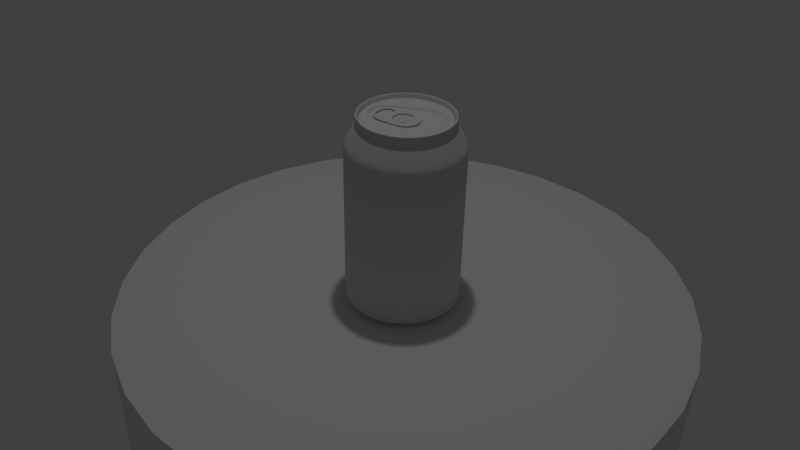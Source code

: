 # Source: CokeCan.blend  (saved by Blender 2.79.0; exported with 4.5.12 LTS)
import bpy
from mathutils import Matrix  # noqa: F401  (used for matrix-valued properties, if any)

bpy.ops.wm.read_factory_settings(use_empty=True)
scene = bpy.context.scene
scene.name = 'Scene'

# ---- collections
col_collection_1 = bpy.data.collections.new('Collection 1'); scene.collection.children.link(col_collection_1)

# ---- materials (node trees are filled in below, after node groups)
mat_clay = bpy.data.materials.new('Clay')
mat_clay.alpha_threshold = 0.0
mat_clay.use_transparent_shadow = False
mat_clay.diffuse_color = (0.6452, 0.6452, 0.6452, 1.0)
mat_clay.roughness = 0.5
mat_clay.specular_intensity = 0.1

# ---- material node trees

# ---- world
world_world = bpy.data.worlds.new('World'); scene.world = world_world
world_world.color = (0.05088, 0.05088, 0.05088)
world_world.use_sun_shadow = False
world_world.sun_shadow_jitter_overblur = 0.0
world_world.cycles.sampling_method = 'NONE'
world_world.cycles.sample_map_resolution = 256

# ---- cameras
cam_c_mera = bpy.data.cameras.new('Câmera')
cam_c_mera.clip_end = 100.0
cam_c_mera.lens = 35.0
cam_c_mera.sensor_width = 32.0
cam_c_mera.sensor_height = 18.0
cam_c_mera.display_size = 2.0
cam_c_mera.dof.focus_distance = 0.0
cam_c_mera.dof.aperture_fstop = 128.0
cam_c_mera.dof.aperture_blades = 6

# ---- lights
light_lamp = bpy.data.lights.new('Lamp', 'POINT')
light_lamp.transmission_factor = 0.0
light_lamp.cutoff_distance = 30.0
light_lamp.energy = 100.0
light_lamp.shadow_buffer_clip_start = 1.001
light_lamp.shadow_soft_size = 0.1
light_lamp.shadow_maximum_resolution = 0.006
light_lamp.use_absolute_resolution = True
light_lamp.cycles.use_multiple_importance_sampling = False

# ---- meshes
me_cylinder = bpy.data.meshes.new('Cylinder')
me_cylinder.from_pydata([(0.0, 1.0, -1.0), (0.0, 1.0, 1.0), (0.1951, 0.9808, -1.0), (0.1951, 0.9808, 1.0), (0.3827, 0.9239, -1.0), (0.3827, 0.9239, 1.0), (0.5556, 0.8315, -1.0), (0.5556, 0.8315, 1.0), (0.7071, 0.7071, -1.0), (0.7071, 0.7071, 1.0), (0.8315, 0.5556, -1.0), (0.8315, 0.5556, 1.0), (0.9239, 0.3827, -1.0), (0.9239, 0.3827, 1.0), (0.9808, 0.1951, -1.0), (0.9808, 0.1951, 1.0), (1.0, 7.55e-08, -1.0), (1.0, 7.55e-08, 1.0), (0.9808, -0.1951, -1.0), (0.9808, -0.1951, 1.0), (0.9239, -0.3827, -1.0), (0.9239, -0.3827, 1.0), (0.8315, -0.5556, -1.0), (0.8315, -0.5556, 1.0), (0.7071, -0.7071, -1.0), (0.7071, -0.7071, 1.0), (0.5556, -0.8315, -1.0), (0.5556, -0.8315, 1.0), (0.3827, -0.9239, -1.0), (0.3827, -0.9239, 1.0), (0.1951, -0.9808, -1.0), (0.1951, -0.9808, 1.0), (-3.258e-07, -1.0, -1.0), (-3.258e-07, -1.0, 1.0), (-0.1951, -0.9808, -1.0), (-0.1951, -0.9808, 1.0), (-0.3827, -0.9239, -1.0), (-0.3827, -0.9239, 1.0), (-0.5556, -0.8315, -1.0), (-0.5556, -0.8315, 1.0), (-0.7071, -0.7071, -1.0), (-0.7071, -0.7071, 1.0), (-0.8315, -0.5556, -1.0), (-0.8315, -0.5556, 1.0), (-0.9239, -0.3827, -1.0), (-0.9239, -0.3827, 1.0), (-0.9808, -0.1951, -1.0), (-0.9808, -0.1951, 1.0), (-1.0, 9.656e-07, -1.0), (-1.0, 9.656e-07, 1.0), (-0.9808, 0.1951, -1.0), (-0.9808, 0.1951, 1.0), (-0.9239, 0.3827, -1.0), (-0.9239, 0.3827, 1.0), (-0.8315, 0.5556, -1.0), (-0.8315, 0.5556, 1.0), (-0.7071, 0.7071, -1.0), (-0.7071, 0.7071, 1.0), (-0.5556, 0.8315, -1.0), (-0.5556, 0.8315, 1.0), (-0.3827, 0.9239, -1.0), (-0.3827, 0.9239, 1.0), (-0.1951, 0.9808, -1.0), (-0.1951, 0.9808, 1.0)], [], [(0, 1, 3, 2), (2, 3, 5, 4), (4, 5, 7, 6), (6, 7, 9, 8), (8, 9, 11, 10), (10, 11, 13, 12), (12, 13, 15, 14), (14, 15, 17, 16), (16, 17, 19, 18), (18, 19, 21, 20), (20, 21, 23, 22), (22, 23, 25, 24), (24, 25, 27, 26), (26, 27, 29, 28), (28, 29, 31, 30), (30, 31, 33, 32), (32, 33, 35, 34), (34, 35, 37, 36), (36, 37, 39, 38), (38, 39, 41, 40), (40, 41, 43, 42), (42, 43, 45, 44), (44, 45, 47, 46), (46, 47, 49, 48), (48, 49, 51, 50), (50, 51, 53, 52), (52, 53, 55, 54), (54, 55, 57, 56), (56, 57, 59, 58), (58, 59, 61, 60), (3, 1, 63, 61, 59, 57, 55, 53, 51, 49, 47, 45, 43, 41, 39, 37, 35, 33, 31, 29, 27, 25, 23, 21, 19, 17, 15, 13, 11, 9, 7, 5), (62, 63, 1, 0), (60, 61, 63, 62), (0, 2, 4, 6, 8, 10, 12, 14, 16, 18, 20, 22, 24, 26, 28, 30, 32, 34, 36, 38, 40, 42, 44, 46, 48, 50, 52, 54, 56, 58, 60, 62)])
me_cylinder.use_remesh_preserve_volume = False
me_cylinder.use_remesh_preserve_attributes = False
me_cylinder.use_mirror_vertex_groups = False
me_cylinder.update()
me_circle_002 = bpy.data.meshes.new('Circle.002')
me_circle_002.from_pydata([(0.03929, 0.05562, 1.028), (0.0465, 0.06802, 1.027), (0.06298, 0.03466, 1.029), (0.07579, 0.04115, 1.027), (0.07029, -0.04848, 1.029), (0.08462, -0.04791, 1.028), (0.0675, -0.1028, 1.03), (0.08183, -0.1028, 1.029), (0.06142, -0.1313, 1.03), (0.07452, -0.1371, 1.029), (0.03789, -0.1497, 1.031), (0.04473, -0.1623, 1.029), (0.04827, -0.04952, 1.03), (0.05383, -0.08281, 1.03), (0.03167, -0.08004, 1.03), (0.02912, -0.06091, 1.03), (0.08389, 0.01389, 1.028), (0.07032, 0.01022, 1.029), (0.07024, -0.02173, 1.029), (0.08436, -0.02113, 1.028), (0.05733, -0.02645, 1.029), (0.05765, 0.006549, 1.028), (0.0466, 0.01998, 1.022), (0.03545, 0.04532, 1.022), (0.02098, 0.02042, 1.022), (0.0331, 0.009958, 1.022), (0.03118, -0.03129, 1.022), (0.04086, -0.01127, 1.022), (0.06672, -0.1031, 1.026), (0.06083, -0.1307, 1.026), (0.03806, -0.1485, 1.026), (0.05348, -0.08368, 1.026), (0.03204, -0.0811, 1.026), (0.04837, 0.06487, 1.023), (0.07431, 0.03953, 1.023), (0.08338, -0.04776, 1.023), (0.07862, -0.1017, 1.022), (0.07051, -0.1346, 1.022), (0.04107, -0.1559, 1.021), (0.08157, 0.0122, 1.022), (0.08391, -0.02188, 1.022), (0.06895, -0.1024, 1.021), (0.06252, -0.1325, 1.021), (0.03761, -0.152, 1.021), (0.0545, -0.08142, 1.021), (0.03103, -0.07831, 1.021), (0.05829, 0.005902, 1.02), (0.05733, -0.02653, 1.022), (0.02912, -0.06099, 1.022), (0.04827, -0.04959, 1.022), (0.04289, 0.06182, 1.028), (0.06939, 0.0379, 1.028), (0.07746, -0.0482, 1.029), (0.07467, -0.1028, 1.029), (0.06797, -0.1342, 1.03), (0.04131, -0.156, 1.03), (0.0771, 0.01205, 1.028), (0.0773, -0.02143, 1.029), (0.08395, 0.009565, 1.028), (0.07031, 0.006274, 1.029), (0.05831, 0.00155, 1.029), (0.08185, 0.007994, 1.022), (0.05817, 0.001897, 1.02), (0.07713, 0.00792, 1.028), (-0.02613, 0.05562, 1.028), (-0.03334, 0.06802, 1.027), (0.006581, 0.06499, 1.028), (0.006581, 0.07876, 1.027), (-0.04982, 0.03466, 1.029), (-0.06262, 0.04115, 1.027), (-0.05713, -0.04848, 1.029), (-0.07146, -0.04791, 1.028), (-0.05434, -0.1028, 1.03), (-0.06867, -0.1028, 1.029), (-0.04826, -0.1313, 1.03), (-0.06136, -0.1371, 1.029), (-0.02473, -0.1497, 1.031), (-0.03157, -0.1623, 1.029), (0.006581, -0.1576, 1.031), (0.006581, -0.1718, 1.029), (-0.0351, -0.04952, 1.03), (-0.04067, -0.08281, 1.03), (-0.01851, -0.08004, 1.03), (0.006581, -0.08022, 1.03), (-0.01596, -0.06091, 1.03), (0.006581, -0.06612, 1.03), (-0.07073, 0.01389, 1.028), (-0.05716, 0.01022, 1.029), (-0.05708, -0.02173, 1.029), (-0.0712, -0.02113, 1.028), (-0.04417, -0.02645, 1.029), (-0.04449, 0.006549, 1.028), (-0.03344, 0.01998, 1.022), (-0.02229, 0.04532, 1.022), (0.006581, 0.05398, 1.022), (-0.00782, 0.02042, 1.022), (0.006581, 0.05041, 1.022), (-0.01994, 0.009958, 1.022), (-0.01802, -0.03129, 1.022), (0.006581, -0.04079, 1.023), (-0.02769, -0.01127, 1.022), (-0.05355, -0.1031, 1.026), (-0.04767, -0.1307, 1.026), (-0.0249, -0.1485, 1.026), (0.006581, -0.1562, 1.026), (-0.04032, -0.08368, 1.026), (-0.01888, -0.0811, 1.026), (0.006581, -0.08128, 1.026), (-0.0352, 0.06487, 1.023), (0.006581, 0.07491, 1.023), (-0.06115, 0.03953, 1.023), (-0.07022, -0.04776, 1.023), (-0.06546, -0.1017, 1.022), (-0.05735, -0.1346, 1.022), (-0.02791, -0.1559, 1.021), (0.006581, -0.1673, 1.022), (-0.0684, 0.0122, 1.022), (-0.07075, -0.02188, 1.022), (-0.05579, -0.1024, 1.021), (-0.04936, -0.1325, 1.021), (-0.02444, -0.152, 1.021), (0.006581, -0.159, 1.022), (-0.04134, -0.08142, 1.021), (-0.01786, -0.07831, 1.021), (0.006581, -0.07849, 1.021), (-0.04513, 0.005902, 1.02), (-0.04417, -0.02653, 1.022), (0.006581, -0.0662, 1.022), (-0.01596, -0.06099, 1.022), (-0.0351, -0.04959, 1.022), (-0.02973, 0.06182, 1.028), (0.006581, 0.07187, 1.028), (-0.05622, 0.0379, 1.028), (-0.0643, -0.0482, 1.029), (-0.06151, -0.1028, 1.029), (-0.05481, -0.1342, 1.03), (-0.02815, -0.156, 1.03), (0.006581, -0.1647, 1.03), (-0.06394, 0.01205, 1.028), (-0.06414, -0.02143, 1.029), (-0.07078, 0.009565, 1.028), (-0.05715, 0.006274, 1.029), (-0.04515, 0.00155, 1.029), (-0.06869, 0.007994, 1.022), (-0.04501, 0.001897, 1.02), (-0.06397, 0.00792, 1.028), (0.03941, 0.0558, 1.027), (0.04591, 0.0667, 1.026), (0.06311, 0.03468, 1.027), (0.07463, 0.04039, 1.027), (0.07022, -0.0485, 1.028), (0.08335, -0.04787, 1.027), (0.06822, -0.1027, 1.029), (0.08049, -0.1026, 1.028), (0.06206, -0.1317, 1.029), (0.07329, -0.1364, 1.028), (0.03822, -0.1504, 1.029), (0.04407, -0.161, 1.029), (0.04899, -0.05015, 1.028), (0.05424, -0.08216, 1.029), (0.03172, -0.07911, 1.029), (0.02951, -0.06189, 1.028), (0.08254, 0.01364, 1.027), (0.07037, 0.01015, 1.027), (0.07017, -0.02174, 1.028), (0.08312, -0.02116, 1.027), (0.05834, -0.02667, 1.028), (0.05851, 0.006498, 1.027), (0.04688, 0.02007, 1.02), (0.0357, 0.04566, 1.02), (0.02098, 0.02041, 1.02), (0.0331, 0.009943, 1.02), (0.03118, -0.03131, 1.021), (0.04086, -0.01129, 1.021), (0.06823, -0.1029, 1.026), (0.06215, -0.1315, 1.026), (0.03878, -0.1498, 1.026), (0.0543, -0.08238, 1.026), (0.03214, -0.07956, 1.026), (0.04757, 0.06375, 1.024), (0.07309, 0.03882, 1.024), (0.08188, -0.0477, 1.023), (0.07722, -0.1015, 1.022), (0.06942, -0.1339, 1.022), (0.04051, -0.1548, 1.022), (0.08017, 0.012, 1.023), (0.08238, -0.0219, 1.022), (0.07033, -0.1021, 1.021), (0.06369, -0.1333, 1.022), (0.03814, -0.1532, 1.022), (0.0552, -0.08023, 1.021), (0.0311, -0.07694, 1.021), (0.05984, 0.006001, 1.02), (0.05885, -0.02684, 1.022), (0.0297, -0.06243, 1.022), (0.04945, -0.0506, 1.022), (0.04282, 0.06167, 1.026), (0.06926, 0.03781, 1.026), (0.07731, -0.04821, 1.027), (0.07452, -0.1028, 1.028), (0.06785, -0.1341, 1.028), (0.04124, -0.1558, 1.028), (0.07696, 0.01202, 1.027), (0.07715, -0.02144, 1.027), (0.08265, 0.009504, 1.027), (0.07027, 0.006208, 1.027), (0.05937, 0.001501, 1.028), (0.08037, 0.007934, 1.023), (0.05972, 0.001926, 1.02), (0.07698, 0.007903, 1.027), (-0.02625, 0.0558, 1.027), (-0.03275, 0.0667, 1.026), (0.006581, 0.06524, 1.027), (0.006581, 0.0773, 1.026), (-0.04995, 0.03468, 1.027), (-0.06147, 0.04039, 1.027), (-0.05706, -0.0485, 1.028), (-0.07019, -0.04787, 1.027), (-0.05506, -0.1027, 1.029), (-0.06733, -0.1026, 1.028), (-0.0489, -0.1317, 1.029), (-0.06012, -0.1364, 1.028), (-0.02506, -0.1504, 1.029), (-0.03091, -0.161, 1.029), (0.006581, -0.1584, 1.029), (0.006581, -0.1703, 1.029), (-0.03583, -0.05015, 1.028), (-0.04107, -0.08216, 1.029), (-0.01856, -0.07911, 1.029), (0.006581, -0.07927, 1.029), (-0.01634, -0.06189, 1.028), (0.006581, -0.06713, 1.029), (-0.06938, 0.01364, 1.027), (-0.05721, 0.01015, 1.027), (-0.05701, -0.02174, 1.028), (-0.06996, -0.02116, 1.027), (-0.04517, -0.02667, 1.028), (-0.04535, 0.006498, 1.027), (-0.03372, 0.02007, 1.02), (-0.02254, 0.04566, 1.02), (0.006581, 0.05446, 1.02), (-0.00782, 0.02041, 1.02), (0.006581, 0.05039, 1.02), (-0.01994, 0.009943, 1.02), (-0.01802, -0.03131, 1.021), (0.006581, -0.0408, 1.021), (-0.02769, -0.01129, 1.021), (-0.05507, -0.1029, 1.026), (-0.04899, -0.1315, 1.026), (-0.02561, -0.1498, 1.026), (0.006581, -0.1577, 1.027), (-0.04114, -0.08238, 1.026), (-0.01898, -0.07956, 1.026), (0.006581, -0.07974, 1.026), (-0.03441, 0.06375, 1.024), (0.006581, 0.0737, 1.024), (-0.05993, 0.03882, 1.024), (-0.06872, -0.0477, 1.023), (-0.06406, -0.1015, 1.022), (-0.05626, -0.1339, 1.022), (-0.02735, -0.1548, 1.022), (0.006581, -0.166, 1.023), (-0.067, 0.012, 1.023), (-0.06922, -0.0219, 1.022), (-0.05717, -0.1021, 1.021), (-0.05052, -0.1333, 1.022), (-0.02498, -0.1532, 1.022), (0.006581, -0.1603, 1.022), (-0.04204, -0.08023, 1.021), (-0.01793, -0.07694, 1.021), (0.006581, -0.07714, 1.021), (-0.04668, 0.006001, 1.02), (-0.04569, -0.02684, 1.022), (0.006581, -0.06775, 1.022), (-0.01654, -0.06243, 1.022), (-0.03629, -0.0506, 1.022), (-0.02966, 0.06167, 1.026), (0.006581, 0.07171, 1.026), (-0.0561, 0.03781, 1.026), (-0.06415, -0.04821, 1.027), (-0.06136, -0.1028, 1.028), (-0.05469, -0.1341, 1.028), (-0.02808, -0.1558, 1.028), (0.006581, -0.1646, 1.028), (-0.0638, 0.01202, 1.027), (-0.06399, -0.02144, 1.027), (-0.06949, 0.009504, 1.027), (-0.05711, 0.006208, 1.027), (-0.0462, 0.001501, 1.028), (-0.06721, 0.007934, 1.023), (-0.04656, 0.001926, 1.02), (-0.06382, 0.007903, 1.027), (0.006581, 0.01646, 1.025), (-0.002376, 0.01406, 1.025), (-0.008932, 0.007505, 1.025), (-0.01133, -0.001452, 1.025), (-0.008932, -0.01041, 1.025), (-0.002376, -0.01696, 1.025), (0.006581, -0.01936, 1.025), (0.01554, -0.01696, 1.025), (0.02209, -0.01041, 1.025), (0.02449, -0.001452, 1.025), (0.02209, 0.007505, 1.025), (0.01554, 0.01406, 1.025), (-0.003353, 0.01575, 1.025), (0.006581, 0.01842, 1.025), (-0.01063, 0.008483, 1.025), (-0.01329, -0.001452, 1.025), (-0.01063, -0.01139, 1.025), (-0.003353, -0.01866, 1.025), (0.006581, -0.02132, 1.025), (0.01652, -0.01866, 1.025), (0.02379, -0.01139, 1.025), (0.02645, -0.001452, 1.025), (0.02379, 0.008483, 1.025), (0.01652, 0.01575, 1.025), (0.006581, 0.01646, 1.022), (-0.002376, 0.01406, 1.022), (-0.008932, 0.007505, 1.022), (-0.01133, -0.001452, 1.022), (-0.008932, -0.01041, 1.022), (-0.002376, -0.01696, 1.022), (0.006581, -0.01936, 1.022), (0.01554, -0.01696, 1.022), (0.02209, -0.01041, 1.022), (0.02449, -0.001452, 1.022), (0.02209, 0.007505, 1.022), (0.01554, 0.01406, 1.022), (-0.003353, 0.01575, 1.022), (0.006581, 0.01842, 1.022), (-0.01063, 0.008483, 1.022), (-0.01329, -0.001452, 1.022), (-0.01063, -0.01139, 1.022), (-0.003353, -0.01866, 1.022), (0.006581, -0.02132, 1.022), (0.01652, -0.01866, 1.022), (0.02379, -0.01139, 1.022), (0.02645, -0.001452, 1.022), (0.02379, 0.008483, 1.022), (0.01652, 0.01575, 1.022), (0.07857, 0.2932, 0.04933), (0.2146, 0.2146, 0.04933), (0.2932, 0.07857, 0.04933), (0.2932, -0.07857, 0.04933), (0.2146, -0.2146, 0.04933), (0.07857, -0.2932, 0.04933), (-0.07857, -0.2932, 0.04933), (-0.2146, -0.2146, 0.04933), (-0.2932, -0.07857, 0.04933), (-0.2932, 0.07857, 0.04933), (-0.2146, 0.2146, 0.04933), (-0.07857, 0.2932, 0.04933), (0.07857, 0.2932, 0.8751), (0.2146, 0.2146, 0.8751), (0.2932, 0.07857, 0.8751), (0.2932, -0.07857, 0.8751), (0.2146, -0.2146, 0.8751), (0.07857, -0.2932, 0.8751), (-0.07857, -0.2932, 0.8751), (-0.2146, -0.2146, 0.8751), (-0.2932, -0.07857, 0.8751), (-0.2932, 0.07857, 0.8751), (-0.2146, 0.2146, 0.8751), (-0.07857, 0.2932, 0.8751), (0.07676, 0.2865, 0.9079), (0.2097, 0.2097, 0.9079), (0.2865, 0.07676, 0.9079), (0.2865, -0.07676, 0.9079), (0.2097, -0.2097, 0.9079), (0.07676, -0.2865, 0.9079), (-0.07676, -0.2865, 0.9079), (-0.2097, -0.2097, 0.9079), (-0.2865, -0.07676, 0.9079), (-0.2865, 0.07676, 0.9079), (-0.2097, 0.2097, 0.9079), (-0.07676, 0.2865, 0.9079), (0.06188, 0.2309, 1.031), (0.1691, 0.1691, 1.031), (0.2309, 0.06188, 1.031), (0.2309, -0.06188, 1.031), (0.1691, -0.1691, 1.031), (0.06188, -0.2309, 1.031), (-0.06188, -0.2309, 1.031), (-0.1691, -0.1691, 1.031), (-0.2309, -0.06188, 1.031), (-0.2309, 0.06188, 1.031), (-0.1691, 0.1691, 1.031), (-0.06188, 0.2309, 1.031), (-0.06316, 0.2357, 1.001), (-0.1726, 0.1726, 1.001), (-0.2357, 0.06316, 1.001), (-0.2357, -0.06316, 1.001), (-0.1726, -0.1726, 1.001), (-0.06316, -0.2357, 1.001), (0.06316, -0.2357, 1.001), (0.1726, -0.1726, 1.001), (0.2357, -0.06316, 1.001), (0.2357, 0.06316, 1.001), (0.1726, 0.1726, 1.001), (0.06316, 0.2357, 1.001), (0.07873, 0.2938, 0.04688), (0.2151, 0.2151, 0.04688), (0.2938, 0.07873, 0.04688), (0.2938, -0.07873, 0.04688), (0.2151, -0.2151, 0.04688), (0.07873, -0.2938, 0.04688), (-0.07873, -0.2938, 0.04688), (-0.2151, -0.2151, 0.04688), (-0.2938, -0.07873, 0.04688), (-0.2938, 0.07873, 0.04688), (-0.2151, 0.2151, 0.04688), (-0.07873, 0.2938, 0.04688), (0.0787, 0.2937, 0.04104), (0.215, 0.215, 0.04104), (0.2937, 0.0787, 0.04104), (0.2937, -0.0787, 0.04104), (0.215, -0.215, 0.04104), (0.0787, -0.2937, 0.04104), (-0.0787, -0.2937, 0.04104), (-0.215, -0.215, 0.04104), (-0.2937, -0.0787, 0.04104), (-0.2937, 0.0787, 0.04104), (-0.215, 0.215, 0.04104), (-0.0787, 0.2937, 0.04104), (-0.067, 0.25, 0.007933), (0.183, 0.183, 0.007933), (0.25, 0.067, 0.007933), (0.25, -0.067, 0.007933), (0.183, -0.183, 0.007933), (0.067, -0.25, 0.007933), (-0.067, -0.25, 0.007933), (-0.183, -0.183, 0.007933), (-0.25, -0.067, 0.007933), (-0.25, 0.067, 0.007933), (-0.183, 0.183, 0.007933), (0.067, 0.25, 0.007933), (0.06271, 0.2341, 2.91e-11), (0.1713, 0.1713, 2.91e-11), (0.2341, 0.06271, 2.91e-11), (0.2341, -0.06271, 2.91e-11), (0.1713, -0.1713, 2.91e-11), (0.06271, -0.2341, 2.91e-11), (-0.06271, -0.2341, 2.91e-11), (-0.1713, -0.1713, 2.91e-11), (-0.2341, -0.06271, 2.91e-11), (-0.2341, 0.06271, 2.91e-11), (-0.1713, 0.1713, 2.91e-11), (-0.06271, 0.2341, 2.91e-11), (0.05286, 0.1973, 0.03261), (0.1444, 0.1444, 0.03261), (0.1973, 0.05286, 0.03261), (0.1973, -0.05286, 0.03261), (0.1444, -0.1444, 0.03261), (0.05286, -0.1973, 0.03261), (-0.05286, -0.1973, 0.03261), (-0.1444, -0.1444, 0.03261), (-0.1973, -0.05286, 0.03261), (-0.1973, 0.05286, 0.03261), (-0.1444, 0.1444, 0.03261), (-0.05286, 0.1973, 0.03261), (2.465e-09, 2.679e-09, 0.04416), (-0.06685, 0.2495, 0.01704), (-0.1826, 0.1826, 0.01704), (-0.2495, 0.06685, 0.01704), (-0.2495, -0.06685, 0.01704), (-0.1826, -0.1826, 0.01704), (-0.06685, -0.2495, 0.01704), (0.06685, -0.2495, 0.01704), (0.1826, -0.1826, 0.01704), (0.2495, -0.06685, 0.01704), (0.2495, 0.06685, 0.01704), (0.1826, 0.1826, 0.01704), (0.06685, 0.2495, 0.01704), (-0.06525, 0.2435, 2.91e-11), (-0.1783, 0.1783, 2.91e-11), (-0.2435, 0.06525, 2.91e-11), (-0.2435, -0.06525, 2.91e-11), (-0.1783, -0.1783, 2.91e-11), (-0.06525, -0.2435, 2.91e-11), (0.06525, -0.2435, 2.91e-11), (0.1783, -0.1783, 2.91e-11), (0.2435, -0.06525, 2.91e-11), (0.2435, 0.06525, 2.91e-11), (0.1783, 0.1783, 2.91e-11), (0.06525, 0.2435, 2.91e-11), (-0.06208, 0.2317, 0.008309), (-0.1696, 0.1696, 0.008309), (-0.2317, 0.06208, 0.008309), (-0.2317, -0.06208, 0.008309), (-0.1696, -0.1696, 0.008309), (-0.06208, -0.2317, 0.008309), (0.06208, -0.2317, 0.008309), (0.1696, -0.1696, 0.008309), (0.2317, -0.06208, 0.008309), (0.2317, 0.06208, 0.008309), (0.1696, 0.1696, 0.008309), (0.06208, 0.2317, 0.008309), (0.05926, 0.2212, 1.024), (0.1619, 0.1619, 1.024), (0.2212, 0.05926, 1.024), (0.2212, -0.05926, 1.024), (0.1619, -0.1619, 1.024), (0.05926, -0.2212, 1.024), (-0.05926, -0.2212, 1.024), (-0.1619, -0.1619, 1.024), (-0.2212, -0.05926, 1.024), (-0.2212, 0.05926, 1.024), (-0.1619, 0.1619, 1.024), (-0.05926, 0.2212, 1.024), (0.05754, 0.2147, 1.029), (0.1572, 0.1572, 1.029), (0.2147, 0.05754, 1.029), (0.2147, -0.05754, 1.029), (0.1572, -0.1572, 1.029), (0.05754, -0.2147, 1.029), (-0.05754, -0.2147, 1.029), (-0.1572, -0.1572, 1.029), (-0.2147, -0.05754, 1.029), (-0.2147, 0.05754, 1.029), (-0.1572, 0.1572, 1.029), (-0.05754, 0.2147, 1.029), (0.05625, 0.2099, 1.028), (0.1537, 0.1537, 1.028), (0.2099, 0.05625, 1.028), (0.2099, -0.05625, 1.028), (0.1537, -0.1537, 1.028), (0.05625, -0.2099, 1.028), (-0.05625, -0.2099, 1.028), (-0.1537, -0.1537, 1.028), (-0.2099, -0.05625, 1.028), (-0.2099, 0.05625, 1.028), (-0.1537, 0.1537, 1.028), (-0.05625, 0.2099, 1.028), (0.05521, 0.2078, 1.028), (0.1517, 0.1523, 1.028), (0.2076, 0.05591, 1.028), (0.2077, -0.05545, 1.028), (0.1522, -0.152, 1.028), (0.05583, -0.2078, 1.028), (-0.05552, -0.208, 1.028), (-0.152, -0.1524, 1.028), (-0.2079, -0.05607, 1.028), (-0.208, 0.05529, 1.028), (-0.1525, 0.1518, 1.028), (-0.05614, 0.2076, 1.028), (-0.07857, 0.2932, 0.04688), (-0.2146, 0.2146, 0.04688), (-0.2932, 0.07857, 0.04688), (-0.2932, -0.07857, 0.04688), (-0.2146, -0.2146, 0.04688), (-0.07857, -0.2932, 0.04688), (0.07857, -0.2932, 0.04688), (0.2146, -0.2146, 0.04688), (0.2932, -0.07857, 0.04688), (0.2932, 0.07857, 0.04688), (0.2146, 0.2146, 0.04688), (0.07857, 0.2932, 0.04688), (0.1519, 0.263, 0.04933), (0.263, 0.1519, 0.04933), (0.3037, -8.399e-08, 0.04933), (0.263, -0.1519, 0.04933), (0.1519, -0.263, 0.04933), (-5.361e-08, -0.3037, 0.04933), (-0.1519, -0.263, 0.04933), (-0.263, -0.1519, 0.04933), (-0.3037, 4.502e-08, 0.04933), (-0.263, 0.1519, 0.04933), (-0.1519, 0.263, 0.04933), (-0.07812, 0.2915, 0.8917), (-0.2134, 0.2134, 0.8917), (-0.2915, 0.07812, 0.8917), (-0.2915, -0.07812, 0.8917), (-0.2134, -0.2134, 0.8917), (-0.07812, -0.2915, 0.8917), (0.07812, -0.2915, 0.8917), (0.2134, -0.2134, 0.8917), (0.2915, -0.07812, 0.8917), (0.2915, 0.07812, 0.8917), (0.2134, 0.2134, 0.8917), (0.07812, 0.2915, 0.8917), (0.1519, 0.263, 0.8751), (-4.057e-05, 0.3037, 0.8751), (0.263, 0.1519, 0.8751), (0.3037, -8.399e-08, 0.8751), (0.263, -0.1519, 0.8751), (0.1519, -0.263, 0.8751), (1.551e-05, -0.3037, 0.8751), (-0.1519, -0.263, 0.8751), (-0.263, -0.1519, 0.8751), (-0.3037, 4.502e-08, 0.8751), (-0.263, 0.1519, 0.8751), (-0.1519, 0.263, 0.8751), (-0.07413, 0.2767, 0.9281), (-0.2025, 0.2025, 0.9281), (-0.2767, 0.07413, 0.9281), (-0.2767, -0.07413, 0.9281), (-0.2025, -0.2025, 0.9281), (-0.07413, -0.2767, 0.9281), (0.07413, -0.2767, 0.9281), (0.2025, -0.2025, 0.9281), (0.2767, -0.07413, 0.9281), (0.2767, 0.07413, 0.9281), (0.2025, 0.2025, 0.9281), (0.07413, 0.2767, 0.9281), (0.1484, 0.257, 0.9079), (-4.057e-05, 0.2968, 0.9079), (0.257, 0.1484, 0.9079), (0.2968, -8.251e-08, 0.9079), (0.257, -0.1484, 0.9079), (0.1484, -0.257, 0.9079), (1.551e-05, -0.2968, 0.9079), (-0.1484, -0.257, 0.9079), (-0.257, -0.1484, 0.9079), (-0.2968, 4.353e-08, 0.9079), (-0.257, 0.1484, 0.9079), (-0.1484, 0.257, 0.9079), (-0.0656, 0.2448, 0.9841), (-0.1792, 0.1792, 0.9841), (-0.2448, 0.0656, 0.9841), (-0.2448, -0.0656, 0.9841), (-0.1792, -0.1792, 0.9841), (-0.0656, -0.2448, 0.9841), (0.0656, -0.2448, 0.9841), (0.1792, -0.1792, 0.9841), (0.2448, -0.0656, 0.9841), (0.2448, 0.0656, 0.9841), (0.1792, 0.1792, 0.9841), (0.0656, 0.2448, 0.9841), (-0.06197, 0.2313, 1.037), (-0.1693, 0.1693, 1.037), (-0.2313, 0.06197, 1.037), (-0.2313, -0.06196, 1.037), (-0.1693, -0.1693, 1.037), (-0.06197, -0.2313, 1.037), (0.06196, -0.2313, 1.037), (0.1693, -0.1693, 1.037), (0.2313, -0.06197, 1.037), (0.2313, 0.06196, 1.037), (0.1693, 0.1693, 1.037), (0.06197, 0.2313, 1.037), (0.1221, 0.2115, 1.001), (-4.057e-05, 0.2392, 1.031), (0.2115, 0.1221, 1.001), (0.2442, -6.768e-08, 1.001), (0.2115, -0.1221, 1.001), (0.1221, -0.2115, 1.001), (1.551e-05, -0.2442, 1.001), (-0.1221, -0.2115, 1.001), (-0.2115, -0.1221, 1.001), (-0.2442, 3.76e-08, 1.001), (-0.2115, 0.1221, 1.001), (-0.1221, 0.2115, 1.001), (0.1196, 0.2072, 1.031), (-4.057e-05, 0.2442, 1.001), (0.2072, 0.1196, 1.031), (0.2392, -6.62e-08, 1.031), (0.2072, -0.1196, 1.031), (0.1196, -0.2072, 1.031), (1.551e-05, -0.2392, 1.031), (-0.1196, -0.2072, 1.031), (-0.2072, -0.1196, 1.031), (-0.2392, 3.529e-08, 1.031), (-0.2072, 0.1196, 1.031), (-0.1196, 0.2072, 1.031), (-0.062, 0.2314, 1.017), (-0.1694, 0.1694, 1.017), (-0.2314, 0.062, 1.017), (-0.2314, -0.062, 1.017), (-0.1694, -0.1694, 1.017), (-0.062, -0.2314, 1.017), (0.062, -0.2314, 1.017), (0.1694, -0.1694, 1.017), (0.2314, -0.062, 1.017), (0.2314, 0.062, 1.017), (0.1694, 0.1694, 1.017), (0.062, 0.2314, 1.017), (-0.0788, 0.2941, 0.04542), (-0.2153, 0.2153, 0.04542), (-0.2941, 0.0788, 0.04542), (-0.2941, -0.0788, 0.04542), (-0.2153, -0.2153, 0.04542), (-0.0788, -0.2941, 0.04542), (0.0788, -0.2941, 0.04542), (0.2153, -0.2153, 0.04542), (0.2941, -0.0788, 0.04542), (0.2941, 0.0788, 0.04542), (0.2153, 0.2153, 0.04542), (0.0788, 0.2941, 0.04542), (1.609e-08, 0.3044, 0.04688), (0.1522, 0.2636, 0.04688), (0.2636, 0.1522, 0.04688), (0.3044, -8.399e-08, 0.04688), (0.2636, -0.1522, 0.04688), (0.1522, -0.2636, 0.04688), (-5.361e-08, -0.3044, 0.04688), (-0.1522, -0.2636, 0.04688), (-0.2636, -0.1522, 0.04688), (-0.3044, 4.502e-08, 0.04688), (-0.2636, 0.1522, 0.04688), (-0.1522, 0.2636, 0.04688), (-0.07711, 0.2878, 0.03453), (-0.2107, 0.2107, 0.03453), (-0.2878, 0.07711, 0.03453), (-0.2878, -0.07711, 0.03453), (-0.2107, -0.2107, 0.03453), (-0.07711, -0.2878, 0.03453), (0.07711, -0.2878, 0.03453), (0.2107, -0.2107, 0.03453), (0.2878, -0.07711, 0.03453), (0.2878, 0.07711, 0.03453), (0.2107, 0.2107, 0.03453), (0.07711, 0.2878, 0.03453), (1.46e-08, 0.3043, 0.04104), (0.1521, 0.2635, 0.04104), (0.2635, 0.1521, 0.04104), (0.3043, -8.399e-08, 0.04104), (0.2635, -0.1521, 0.04104), (0.1521, -0.2635, 0.04104), (-5.361e-08, -0.3043, 0.04104), (-0.1521, -0.2635, 0.04104), (-0.2635, -0.1521, 0.04104), (-0.3043, 4.502e-08, 0.04104), (-0.2635, 0.1521, 0.04104), (-0.1521, 0.2635, 0.04104), (-0.06663, 0.2487, 0.001983), (-0.182, 0.182, 0.001983), (-0.2487, 0.06663, 0.001983), (-0.2487, -0.06663, 0.001983), (-0.182, -0.182, 0.001983), (-0.06663, -0.2487, 0.001983), (0.06663, -0.2487, 0.001983), (0.182, -0.182, 0.001983), (0.2487, -0.06663, 0.001983), (0.2487, 0.06663, 0.001983), (0.182, 0.182, 0.001983), (0.06663, 0.2487, 0.001983), (-0.06224, 0.2323, 0.002077), (-0.17, 0.17, 0.002077), (-0.2323, 0.06224, 0.002077), (-0.2323, -0.06224, 0.002077), (-0.17, -0.17, 0.002077), (-0.06224, -0.2323, 0.002077), (0.06224, -0.2323, 0.002077), (0.17, -0.17, 0.002077), (0.2323, -0.06224, 0.002077), (0.2323, 0.06224, 0.002077), (0.17, 0.17, 0.002077), (0.06224, 0.2323, 0.002077), (1.46e-08, 0.2522, 2.91e-11), (0.1212, 0.21, 2.91e-11), (0.21, 0.1212, 2.91e-11), (0.2425, -6.768e-08, 2.91e-11), (0.21, -0.1212, 2.91e-11), (0.1212, -0.21, 2.91e-11), (-4.323e-08, -0.2425, 2.91e-11), (-0.1212, -0.21, 2.91e-11), (-0.21, -0.1212, 2.91e-11), (-0.2425, 3.908e-08, 2.91e-11), (-0.21, 0.1212, 2.91e-11), (-0.1212, 0.21, 2.91e-11), (-0.009124, 0.03405, 0.04432), (-0.02493, 0.02493, 0.04432), (-0.03405, 0.009124, 0.04432), (-0.03405, -0.009124, 0.04432), (-0.02493, -0.02493, 0.04432), (-0.009124, -0.03405, 0.04432), (0.009124, -0.03405, 0.04432), (0.02493, -0.02493, 0.04432), (0.03405, -0.009124, 0.04432), (0.03405, 0.009124, 0.04432), (0.02493, 0.02493, 0.04432), (0.009124, 0.03405, 0.04432), (1.46e-08, 0.24, 0.008309), (0.1022, 0.177, 0.03261), (0.177, 0.1022, 0.03261), (0.2044, -5.582e-08, 0.03261), (0.177, -0.1022, 0.03261), (0.1022, -0.177, 0.03261), (-3.73e-08, -0.2044, 0.03261), (-0.1022, -0.177, 0.03261), (-0.177, -0.1022, 0.03261), (-0.2044, 3.167e-08, 0.03261), (-0.177, 0.1022, 0.03261), (-0.1022, 0.177, 0.03261), (-0.06831, 0.2549, 0.02004), (-0.1292, 0.2238, 0.01704), (1.312e-08, 0.2584, 0.01704), (-0.06688, 0.2496, 0.01418), (-0.1866, 0.1866, 0.02004), (-0.2238, 0.1292, 0.01704), (-0.1827, 0.1827, 0.01418), (-0.2549, 0.06831, 0.02004), (-0.2584, 3.908e-08, 0.01704), (-0.2496, 0.06688, 0.01418), (-0.2549, -0.06831, 0.02004), (-0.2238, -0.1292, 0.01704), (-0.2496, -0.06688, 0.01418), (-0.1866, -0.1866, 0.02004), (-0.1292, -0.2238, 0.01704), (-0.1827, -0.1827, 0.01418), (-0.06831, -0.2549, 0.02004), (-4.768e-08, -0.2584, 0.01704), (-0.06688, -0.2496, 0.01418), (0.06831, -0.2549, 0.02004), (0.1292, -0.2238, 0.01704), (0.06688, -0.2496, 0.01418), (0.1866, -0.1866, 0.02004), (0.2238, -0.1292, 0.01704), (0.1827, -0.1827, 0.01418), (0.2549, -0.06831, 0.02004), (0.2584, -7.361e-08, 0.01704), (0.2496, -0.06688, 0.01418), (0.2549, 0.06831, 0.02004), (0.2238, 0.1292, 0.01704), (0.2496, 0.06688, 0.01418), (0.1866, 0.1866, 0.02004), (0.1292, 0.2238, 0.01704), (0.1827, 0.1827, 0.01418), (0.06831, 0.2549, 0.02004), (0.06688, 0.2496, 0.01418), (1.46e-08, 0.259, 0.007933), (0.1295, 0.2243, 0.007933), (-0.1295, 0.2243, 0.007933), (-0.2243, 0.1295, 0.007933), (-0.259, 3.76e-08, 0.007933), (-0.2243, -0.1295, 0.007933), (-0.1295, -0.2243, 0.007933), (-4.619e-08, -0.259, 0.007933), (0.1295, -0.2243, 0.007933), (0.2243, -0.1295, 0.007933), (0.259, -7.213e-08, 0.007933), (0.2243, 0.1295, 0.007933), (1.609e-08, 0.3037, 0.04933), (1.312e-08, 0.2425, 2.91e-11), (0.1261, 0.2185, 2.91e-11), (0.2185, 0.1261, 2.91e-11), (0.2522, -7.065e-08, 2.91e-11), (0.2185, -0.1261, 2.91e-11), (0.1261, -0.2185, 2.91e-11), (-4.619e-08, -0.2522, 2.91e-11), (-0.1261, -0.2185, 2.91e-11), (-0.2185, -0.1261, 2.91e-11), (-0.2522, 3.76e-08, 2.91e-11), (-0.2185, 0.1261, 2.91e-11), (-0.1261, 0.2185, 2.91e-11), (-0.06366, 0.2376, 2.91e-11), (-0.1739, 0.1739, 2.91e-11), (-0.2376, 0.06366, 2.91e-11), (-0.2376, -0.06366, 2.91e-11), (-0.1739, -0.1739, 2.91e-11), (-0.06366, -0.2376, 2.91e-11), (0.06366, -0.2376, 2.91e-11), (0.1739, -0.1739, 2.91e-11), (0.2376, -0.06366, 2.91e-11), (0.2376, 0.06366, 2.91e-11), (0.1739, 0.1739, 2.91e-11), (0.06366, 0.2376, 2.91e-11), (1.016e-08, 0.2044, 0.03261), (0.12, 0.2079, 0.008309), (0.2079, 0.12, 0.008309), (0.24, -6.62e-08, 0.008309), (0.2079, -0.12, 0.008309), (0.12, -0.2079, 0.008309), (-4.471e-08, -0.24, 0.008309), (-0.12, -0.2079, 0.008309), (-0.2079, -0.12, 0.008309), (-0.24, 3.76e-08, 0.008309), (-0.2079, 0.12, 0.008309), (-0.12, 0.2079, 0.008309), (-0.06208, 0.2317, 0.01662), (-0.1696, 0.1696, 0.01662), (-0.2317, 0.06208, 0.01662), (-0.2317, -0.06208, 0.01662), (-0.1696, -0.1696, 0.01662), (-0.06208, -0.2317, 0.01662), (0.06208, -0.2317, 0.01662), (0.1696, -0.1696, 0.01662), (0.2317, -0.06208, 0.01662), (0.2317, 0.06208, 0.01662), (0.1696, 0.1696, 0.01662), (0.06208, 0.2317, 0.01662), (-0.06322, 0.2359, 1.037), (-0.1727, 0.1727, 1.037), (-0.2359, 0.06322, 1.037), (-0.2359, -0.06322, 1.037), (-0.1727, -0.1727, 1.037), (-0.06322, -0.2359, 1.037), (0.06322, -0.2359, 1.037), (0.1727, -0.1727, 1.037), (0.2359, -0.06322, 1.037), (0.2359, 0.06322, 1.037), (0.1727, 0.1727, 1.037), (0.06322, 0.2359, 1.037), (-0.06332, 0.2363, 1.05), (-0.173, 0.173, 1.05), (-0.2363, 0.06332, 1.05), (-0.2363, -0.06332, 1.05), (-0.173, -0.173, 1.05), (-0.06332, -0.2363, 1.05), (0.06332, -0.2363, 1.05), (0.173, -0.173, 1.05), (0.2363, -0.06332, 1.05), (0.2363, 0.06332, 1.05), (0.173, 0.173, 1.05), (0.06332, 0.2363, 1.05), (-0.06181, 0.2307, 1.05), (-0.1689, 0.1689, 1.05), (-0.2307, 0.06181, 1.05), (-0.2307, -0.06181, 1.05), (-0.1689, -0.1689, 1.05), (-0.06181, -0.2307, 1.05), (0.06181, -0.2307, 1.05), (0.1689, -0.1689, 1.05), (0.2307, -0.06181, 1.05), (0.2307, 0.06181, 1.05), (0.1689, 0.1689, 1.05), (0.06181, 0.2307, 1.05), (-0.05969, 0.2228, 1.019), (-0.1631, 0.1631, 1.019), (-0.2228, 0.05969, 1.019), (-0.2228, -0.05969, 1.019), (-0.1631, -0.1631, 1.019), (-0.05969, -0.2228, 1.019), (0.05969, -0.2228, 1.019), (0.1631, -0.1631, 1.019), (0.2228, -0.05969, 1.019), (0.2228, 0.05969, 1.019), (0.1631, 0.1631, 1.019), (0.05969, 0.2228, 1.019), (-0.05882, 0.2195, 1.029), (-0.1607, 0.1607, 1.029), (-0.2195, 0.05882, 1.029), (-0.2195, -0.05882, 1.029), (-0.1607, -0.1607, 1.029), (-0.05882, -0.2195, 1.029), (0.05882, -0.2195, 1.029), (0.1607, -0.1607, 1.029), (0.2195, -0.05882, 1.029), (0.2195, 0.05882, 1.029), (0.1607, 0.1607, 1.029), (0.05882, 0.2195, 1.029), (0.1145, 0.1984, 1.024), (-4.057e-05, 0.2291, 1.024), (0.1984, 0.1145, 1.024), (0.2291, -6.472e-08, 1.024), (0.1984, -0.1145, 1.024), (0.1145, -0.1984, 1.024), (1.551e-05, -0.2291, 1.024), (-0.1145, -0.1984, 1.024), (-0.1984, -0.1145, 1.024), (-0.2291, 3.464e-08, 1.024), (-0.1984, 0.1145, 1.024), (-0.1145, 0.1984, 1.024), (-0.05625, 0.2099, 1.029), (-0.1537, 0.1537, 1.029), (-0.2099, 0.05625, 1.029), (-0.2099, -0.05625, 1.029), (-0.1537, -0.1537, 1.029), (-0.05625, -0.2099, 1.029), (0.05625, -0.2099, 1.029), (0.1537, -0.1537, 1.029), (0.2099, -0.05625, 1.029), (0.2099, 0.05625, 1.029), (0.1537, 0.1537, 1.029), (0.05625, 0.2099, 1.029), (0.1112, 0.1926, 1.029), (-4.057e-05, 0.2224, 1.029), (0.1926, 0.1112, 1.029), (0.2224, -6.027e-08, 1.029), (0.1926, -0.1112, 1.029), (0.1112, -0.1926, 1.029), (1.551e-05, -0.2224, 1.029), (-0.1112, -0.1926, 1.029), (-0.1926, -0.1112, 1.029), (-0.2224, 3.315e-08, 1.029), (-0.1926, 0.1112, 1.029), (-0.1112, 0.1926, 1.029), (-0.05625, 0.2099, 1.028), (-0.1537, 0.1537, 1.028), (-0.2099, 0.05625, 1.028), (-0.2099, -0.05625, 1.028), (-0.1537, -0.1537, 1.028), (-0.05625, -0.2099, 1.028), (0.05625, -0.2099, 1.028), (0.1537, -0.1537, 1.028), (0.2099, -0.05625, 1.028), (0.2099, 0.05625, 1.028), (0.1537, 0.1537, 1.028), (0.05625, 0.2099, 1.028), (0.1087, 0.1883, 1.028), (-4.057e-05, 0.2175, 1.028), (0.1883, 0.1087, 1.028), (0.2175, -5.879e-08, 1.028), (0.1883, -0.1087, 1.028), (0.1087, -0.1883, 1.028), (1.551e-05, -0.2175, 1.028), (-0.1087, -0.1883, 1.028), (-0.1883, -0.1087, 1.028), (-0.2175, 3.167e-08, 1.028), (-0.1883, 0.1087, 1.028), (-0.1087, 0.1883, 1.028), (0.1072, 0.1865, 1.028), (-4.057e-05, 0.2152, 1.028), (0.1861, 0.1078, 1.028), (0.2151, 0.0002424, 1.028), (0.1864, -0.1074, 1.028), (0.1077, -0.1863, 1.028), (1.551e-05, -0.2153, 1.028), (-0.1075, -0.1867, 1.028), (-0.1864, -0.108, 1.028), (-0.2154, -0.0003988, 1.028), (-0.1867, 0.1073, 1.028), (-0.1081, 0.1862, 1.028), (0.0545, 0.2043, 1.028), (0.1307, -0.02791, 1.028), (0.0481, -0.1929, 1.028), (-0.08201, -0.1326, 1.028), (-0.1387, 0.04388, 1.028), (-0.05467, 0.203, 1.028), (-0.1349, 0.1353, 1.028), (-0.1149, -0.03856, 1.028), (-0.04275, -0.1909, 1.028), (0.09839, -0.1277, 1.028), (0.1499, 0.0562, 1.028), (0.141, 0.1453, 1.028), (1.599e-08, 0.3037, 0.04688), (-0.1519, 0.263, 0.04688), (-0.263, 0.1519, 0.04688), (-0.3037, 4.561e-08, 0.04688), (-0.263, -0.1519, 0.04688), (-0.1519, -0.263, 0.04688), (-5.37e-08, -0.3037, 0.04688), (0.1519, -0.263, 0.04688), (0.263, -0.1519, 0.04688), (0.3037, -8.333e-08, 0.04688), (0.263, 0.1519, 0.04688), (0.1519, 0.263, 0.04688), (-4.057e-05, 0.302, 0.8917), (-0.151, 0.2615, 0.8917), (-0.2615, 0.151, 0.8917), (-0.302, 4.488e-08, 0.8917), (-0.2615, -0.151, 0.8917), (-0.151, -0.2615, 0.8917), (1.551e-05, -0.302, 0.8917), (0.151, -0.2615, 0.8917), (0.2615, -0.151, 0.8917), (0.302, -8.344e-08, 0.8917), (0.2615, 0.151, 0.8917), (0.151, 0.2615, 0.8917), (-4.057e-05, 0.2866, 0.9281), (-0.1433, 0.2482, 0.9281), (-0.2482, 0.1433, 0.9281), (-0.2866, 4.086e-08, 0.9281), (-0.2482, -0.1433, 0.9281), (-0.1433, -0.2482, 0.9281), (1.551e-05, -0.2866, 0.9281), (0.1433, -0.2482, 0.9281), (0.2482, -0.1433, 0.9281), (0.2866, -7.926e-08, 0.9281), (0.2482, 0.1433, 0.9281), (0.1433, 0.2482, 0.9281), (-4.057e-05, 0.2536, 0.9841), (-0.1268, 0.2196, 0.9841), (-0.2196, 0.1268, 0.9841), (-0.2536, 3.698e-08, 0.9841), (-0.2196, -0.1268, 0.9841), (-0.1268, -0.2196, 0.9841), (1.551e-05, -0.2536, 0.9841), (0.1268, -0.2196, 0.9841), (0.2196, -0.1268, 0.9841), (0.2536, -7.12e-08, 0.9841), (0.2196, 0.1268, 0.9841), (0.1268, 0.2196, 0.9841), (-4.057e-05, 0.2396, 1.037), (-0.1198, 0.2075, 1.037), (-0.2075, 0.1198, 1.037), (-0.2396, 3.573e-08, 1.037), (-0.2075, -0.1198, 1.037), (-0.1198, -0.2075, 1.037), (1.551e-05, -0.2396, 1.037), (0.1198, -0.2075, 1.037), (0.2075, -0.1198, 1.037), (0.2396, -6.621e-08, 1.037), (0.2075, 0.1198, 1.037), (0.1198, 0.2075, 1.037), (0.1199, 0.2076, 1.017), (-4.057e-05, 0.2397, 1.017), (0.2076, 0.1199, 1.017), (0.2397, -6.724e-08, 1.017), (0.2076, -0.1199, 1.017), (0.1199, -0.2076, 1.017), (1.551e-05, -0.2397, 1.017), (-0.1199, -0.2076, 1.017), (-0.2076, -0.1199, 1.017), (-0.2397, 3.545e-08, 1.017), (-0.2076, 0.1199, 1.017), (-0.1199, 0.2076, 1.017), (1.502e-08, 0.3046, 0.04542), (-0.1523, 0.2638, 0.04542), (-0.2638, 0.1523, 0.04542), (-0.3046, 4.512e-08, 0.04542), (-0.2638, -0.1523, 0.04542), (-0.1523, -0.2638, 0.04542), (-5.366e-08, -0.3046, 0.04542), (0.1523, -0.2638, 0.04542), (0.2638, -0.1523, 0.04542), (0.3046, -8.384e-08, 0.04542), (0.2638, 0.1523, 0.04542), (0.1523, 0.2638, 0.04542), (1.438e-08, 0.2981, 0.03453), (-0.149, 0.2582, 0.03453), (-0.2582, 0.149, 0.03453), (-0.2981, 4.426e-08, 0.03453), (-0.2582, -0.149, 0.03453), (-0.149, -0.2582, 0.03453), (-5.264e-08, -0.2981, 0.03453), (0.149, -0.2582, 0.03453), (0.2582, -0.149, 0.03453), (0.2981, -8.208e-08, 0.03453), (0.2582, 0.149, 0.03453), (0.149, 0.2582, 0.03453), (1.408e-08, 0.2576, 0.001983), (-0.1288, 0.2231, 0.001983), (-0.2231, 0.1288, 0.001983), (-0.2576, 3.875e-08, 0.001983), (-0.2231, -0.1288, 0.001983), (-0.1288, -0.2231, 0.001983), (-4.596e-08, -0.2576, 0.001983), (0.1288, -0.2231, 0.001983), (0.2231, -0.1288, 0.001983), (0.2576, -7.156e-08, 0.001983), (0.2231, 0.1288, 0.001983), (0.1288, 0.2231, 0.001983), (1.406e-08, 0.2406, 0.002077), (-0.1203, 0.2084, 0.002077), (-0.2084, 0.1203, 0.002077), (-0.2406, 3.762e-08, 0.002077), (-0.2084, -0.1203, 0.002077), (-0.1203, -0.2084, 0.002077), (-4.352e-08, -0.2406, 0.002077), (0.1203, -0.2084, 0.002077), (0.2084, -0.1203, 0.002077), (0.2406, -6.644e-08, 0.002077), (0.2084, 0.1203, 0.002077), (0.1203, 0.2084, 0.002077), (6.227e-09, 0.0425, 0.04351), (-0.02125, 0.03681, 0.04351), (-0.03681, 0.02125, 0.04351), (-0.0425, 8.71e-09, 0.04351), (-0.03681, -0.02125, 0.04351), (-0.02125, -0.03681, 0.04351), (-5.727e-09, -0.0425, 0.04351), (0.02125, -0.03681, 0.04351), (0.03681, -0.02125, 0.04351), (0.0425, -9.793e-09, 0.04351), (0.03681, 0.02125, 0.04351), (0.02125, 0.03681, 0.04351), (1.301e-08, 0.2586, 0.01418), (1.292e-08, 0.2641, 0.02004), (-0.1293, 0.2239, 0.01418), (-0.132, 0.2287, 0.02004), (-0.2239, 0.1293, 0.01418), (-0.2287, 0.132, 0.02004), (-0.2586, 3.927e-08, 0.01418), (-0.2641, 4.003e-08, 0.02004), (-0.2239, -0.1293, 0.01418), (-0.2287, -0.132, 0.02004), (-0.1293, -0.2239, 0.01418), (-0.132, -0.2287, 0.02004), (-4.679e-08, -0.2586, 0.01418), (-4.767e-08, -0.2641, 0.02004), (0.1293, -0.2239, 0.01418), (0.132, -0.2287, 0.02004), (0.2239, -0.1293, 0.01418), (0.2287, -0.132, 0.02004), (0.2586, -7.23e-08, 0.01418), (0.2641, -7.385e-08, 0.02004), (0.2239, 0.1293, 0.01418), (0.2287, 0.132, 0.02004), (0.1293, 0.2239, 0.01418), (0.132, 0.2287, 0.02004), (1.328e-08, 0.2461, 2.91e-11), (0.1231, 0.2132, 2.91e-11), (0.2132, 0.1231, 2.91e-11), (0.2461, -6.905e-08, 2.91e-11), (0.2132, -0.1231, 2.91e-11), (0.1231, -0.2132, 2.91e-11), (-4.44e-08, -0.2461, 2.91e-11), (-0.1231, -0.2132, 2.91e-11), (-0.2132, -0.1231, 2.91e-11), (-0.2461, 3.844e-08, 2.91e-11), (-0.2132, 0.1231, 2.91e-11), (-0.1231, 0.2132, 2.91e-11), (1.441e-08, 0.24, 0.01662), (0.12, 0.2079, 0.01662), (0.2079, 0.12, 0.01662), (0.24, -6.623e-08, 0.01662), (0.2079, -0.12, 0.01662), (0.12, -0.2079, 0.01662), (-4.337e-08, -0.24, 0.01662), (-0.12, -0.2079, 0.01662), (-0.2079, -0.12, 0.01662), (-0.24, 3.742e-08, 0.01662), (-0.2079, 0.12, 0.01662), (-0.12, 0.2079, 0.01662), (-4.057e-05, 0.2444, 1.037), (-0.1222, 0.2117, 1.037), (-0.2117, 0.1222, 1.037), (-0.2444, 3.63e-08, 1.037), (-0.2117, -0.1222, 1.037), (-0.1222, -0.2117, 1.037), (1.551e-05, -0.2444, 1.037), (0.1222, -0.2117, 1.037), (0.2117, -0.1222, 1.037), (0.2444, -6.734e-08, 1.037), (0.2117, 0.1222, 1.037), (0.1222, 0.2117, 1.037), (-4.057e-05, 0.2448, 1.05), (-0.1224, 0.212, 1.05), (-0.212, 0.1224, 1.05), (-0.2448, 3.616e-08, 1.05), (-0.212, -0.1224, 1.05), (-0.1224, -0.212, 1.05), (1.551e-05, -0.2448, 1.05), (0.1224, -0.212, 1.05), (0.212, -0.1224, 1.05), (0.2448, -6.781e-08, 1.05), (0.212, 0.1224, 1.05), (0.1224, 0.212, 1.05), (-4.057e-05, 0.239, 1.05), (-0.1195, 0.207, 1.05), (-0.207, 0.1195, 1.05), (-0.239, 3.551e-08, 1.05), (-0.207, -0.1195, 1.05), (-0.1195, -0.207, 1.05), (1.551e-05, -0.239, 1.05), (0.1195, -0.207, 1.05), (0.207, -0.1195, 1.05), (0.239, -6.632e-08, 1.05), (0.207, 0.1195, 1.05), (0.1195, 0.207, 1.05), (-4.057e-05, 0.2308, 1.019), (-0.1154, 0.1998, 1.019), (-0.1998, 0.1154, 1.019), (-0.2308, 3.471e-08, 1.019), (-0.1998, -0.1154, 1.019), (-0.1154, -0.1998, 1.019), (1.551e-05, -0.2308, 1.019), (0.1154, -0.1998, 1.019), (0.1998, -0.1154, 1.019), (0.2308, -6.444e-08, 1.019), (0.1998, 0.1154, 1.019), (0.1154, 0.1998, 1.019), (-4.057e-05, 0.2274, 1.029), (-0.1137, 0.1969, 1.029), (-0.1969, 0.1137, 1.029), (-0.2274, 3.437e-08, 1.029), (-0.1969, -0.1137, 1.029), (-0.1137, -0.1969, 1.029), (1.551e-05, -0.2274, 1.029), (0.1137, -0.1969, 1.029), (0.1969, -0.1137, 1.029), (0.2274, -6.22e-08, 1.029), (0.1969, 0.1137, 1.029), (0.1137, 0.1969, 1.029), (-4.057e-05, 0.2175, 1.029), (-0.1087, 0.1883, 1.029), (-0.1883, 0.1087, 1.029), (-0.2175, 3.348e-08, 1.029), (-0.1883, -0.1087, 1.029), (-0.1087, -0.1883, 1.029), (1.551e-05, -0.2175, 1.029), (0.1087, -0.1883, 1.029), (0.1883, -0.1087, 1.029), (0.2175, -5.836e-08, 1.029), (0.1883, 0.1087, 1.029), (0.1087, 0.1883, 1.029), (-4.057e-05, 0.2175, 1.028), (-0.1087, 0.1883, 1.028), (-0.1883, 0.1087, 1.028), (-0.2175, 3.348e-08, 1.028), (-0.1883, -0.1087, 1.028), (-0.1087, -0.1883, 1.028), (1.551e-05, -0.2175, 1.028), (0.1087, -0.1883, 1.028), (0.1883, -0.1087, 1.028), (0.2175, -5.836e-08, 1.028), (0.1883, 0.1087, 1.028), (0.1087, 0.1883, 1.028), (0.1556, 0.09818, 1.028), (0.1424, 0.01572, 1.028), (0.1161, -0.07555, 1.028), (0.08159, -0.1644, 1.028), (1.551e-05, -0.2011, 1.028), (-0.06915, -0.1626, 1.028), (-0.09903, -0.0859, 1.028), (-0.1283, 0.006049, 1.028), (-0.1452, 0.08376, 1.028), (-0.1048, 0.1787, 1.028), (-4.057e-05, 0.2112, 1.028), (0.1047, 0.1833, 1.028), (0.06227, 0.2324, 1.05), (0.1701, 0.1701, 1.05), (0.2324, 0.06227, 1.05), (0.2324, -0.06227, 1.05), (0.1701, -0.1701, 1.05), (0.06227, -0.2324, 1.05), (-0.06227, -0.2324, 1.05), (-0.1701, -0.1701, 1.05), (-0.2324, -0.06227, 1.05), (-0.2324, 0.06227, 1.05), (-0.1701, 0.1701, 1.05), (-0.06227, 0.2324, 1.05), (0.1204, 0.2085, 1.05), (-4.057e-05, 0.2407, 1.05), (0.2085, 0.1204, 1.05), (0.2407, -6.673e-08, 1.05), (0.2085, -0.1204, 1.05), (0.1204, -0.2085, 1.05), (1.551e-05, -0.2407, 1.05), (-0.1204, -0.2085, 1.05), (-0.2085, -0.1204, 1.05), (-0.2407, 3.568e-08, 1.05), (-0.2085, 0.1204, 1.05), (-0.1204, 0.2085, 1.05), (0.06229, 0.2325, 1.037), (0.1702, 0.1702, 1.037), (0.2325, 0.06229, 1.037), (0.2325, -0.06229, 1.037), (0.1702, -0.1702, 1.037), (0.06229, -0.2325, 1.037), (-0.06229, -0.2325, 1.037), (-0.1702, -0.1702, 1.037), (-0.2325, -0.06229, 1.037), (-0.2325, 0.06229, 1.037), (-0.1702, 0.1702, 1.037), (-0.06229, 0.2325, 1.037), (0.1204, 0.2086, 1.037), (-4.057e-05, 0.2408, 1.037), (0.2086, 0.1204, 1.037), (0.2408, -6.644e-08, 1.037), (0.2086, -0.1204, 1.037), (0.1204, -0.2086, 1.037), (1.551e-05, -0.2408, 1.037), (-0.1204, -0.2086, 1.037), (-0.2086, -0.1204, 1.037), (-0.2408, 3.586e-08, 1.037), (-0.2086, 0.1204, 1.037), (-0.1204, 0.2086, 1.037), (0.06347, 0.2369, 1.046), (0.1734, 0.1734, 1.046), (0.2369, 0.06347, 1.046), (0.2369, -0.06347, 1.046), (0.1734, -0.1734, 1.046), (0.06347, -0.2369, 1.046), (-0.06347, -0.2369, 1.046), (-0.1734, -0.1734, 1.046), (-0.2369, -0.06347, 1.046), (-0.2369, 0.06347, 1.046), (-0.1734, 0.1734, 1.046), (-0.06347, 0.2369, 1.046), (0.1227, 0.2125, 1.046), (-4.057e-05, 0.2454, 1.046), (0.2125, 0.1227, 1.046), (0.2454, -6.795e-08, 1.046), (0.2125, -0.1227, 1.046), (0.1227, -0.2125, 1.046), (1.551e-05, -0.2454, 1.046), (-0.1227, -0.2125, 1.046), (-0.2125, -0.1227, 1.046), (-0.2454, 3.625e-08, 1.046), (-0.2125, 0.1227, 1.046), (-0.1227, 0.2125, 1.046), (0.1225, 0.2122, 1.041), (0.2122, 0.1225, 1.041), (0.245, -6.756e-08, 1.041), (0.2122, -0.1225, 1.041), (0.1225, -0.2122, 1.041), (1.551e-05, -0.245, 1.041), (-0.1225, -0.2122, 1.041), (-0.2122, -0.1225, 1.041), (-0.245, 3.637e-08, 1.041), (-0.2122, 0.1225, 1.041), (-0.1225, 0.2122, 1.041), (0.06338, 0.2365, 1.041), (0.1732, 0.1732, 1.041), (0.2365, 0.06338, 1.041), (0.2365, -0.06338, 1.041), (0.1732, -0.1732, 1.041), (0.06338, -0.2365, 1.041), (-0.06338, -0.2365, 1.041), (-0.1732, -0.1732, 1.041), (-0.2365, -0.06338, 1.041), (-0.2365, 0.06338, 1.041), (-0.1732, 0.1732, 1.041), (-0.06338, 0.2365, 1.041), (-4.057e-05, 0.245, 1.041), (0.06116, 0.2282, 1.044), (0.06005, 0.2241, 1.027), (0.1641, 0.1641, 1.027), (0.1671, 0.1671, 1.044), (0.2241, 0.06005, 1.027), (0.2282, 0.06115, 1.044), (0.2241, -0.06005, 1.027), (0.2282, -0.06116, 1.044), (0.1641, -0.1641, 1.027), (0.1671, -0.1671, 1.044), (0.06005, -0.2241, 1.027), (0.06115, -0.2282, 1.044), (-0.06005, -0.2241, 1.027), (-0.06116, -0.2282, 1.044), (-0.1641, -0.1641, 1.027), (-0.1671, -0.1671, 1.044), (-0.2241, -0.06005, 1.027), (-0.2282, -0.06116, 1.044), (-0.2241, 0.06005, 1.027), (-0.2282, 0.06116, 1.044), (-0.1641, 0.1641, 1.027), (-0.1671, 0.1671, 1.044), (-0.06005, 0.2241, 1.027), (-0.06116, 0.2282, 1.044), (0.1182, 0.2048, 1.044), (0.1161, 0.2011, 1.027), (-4.057e-05, 0.2322, 1.027), (-4.057e-05, 0.2364, 1.044), (0.2048, 0.1182, 1.044), (0.2011, 0.1161, 1.027), (0.2364, -6.574e-08, 1.044), (0.2322, -6.476e-08, 1.027), (0.2048, -0.1182, 1.044), (0.2011, -0.1161, 1.027), (0.1182, -0.2048, 1.044), (0.1161, -0.2011, 1.027), (1.551e-05, -0.2364, 1.044), (1.551e-05, -0.2322, 1.027), (-0.1182, -0.2048, 1.044), (-0.1161, -0.2011, 1.027), (-0.2048, -0.1182, 1.044), (-0.2011, -0.1161, 1.027), (-0.2364, 3.526e-08, 1.044), (-0.2322, 3.485e-08, 1.027), (-0.2048, 0.1182, 1.044), (-0.2011, 0.1161, 1.027), (-0.1182, 0.2048, 1.044), (-0.1161, 0.2011, 1.027), (0.05148, 0.1967, 1.02), (0.1233, -0.0262, 1.02), (0.04496, -0.1861, 1.02), (-0.07626, -0.1287, 1.02), (-0.1306, 0.04271, 1.02), (-0.05141, 0.1954, 1.02), (-0.127, 0.1304, 1.02), (-0.1081, -0.03642, 1.02), (-0.03902, -0.1842, 1.02), (0.0922, -0.1242, 1.02), (0.1414, 0.05452, 1.02), (0.1331, 0.1401, 1.02), (0.1468, 0.09482, 1.02), (0.1346, 0.018, 1.02), (0.1095, -0.07193, 1.02), (0.07519, -0.1598, 1.02), (1.551e-05, -0.1937, 1.02), (-0.06432, -0.1575, 1.02), (-0.09322, -0.08187, 1.02), (-0.1208, 0.006392, 1.02), (-0.1368, 0.08098, 1.02), (-0.09862, 0.1721, 1.02), (-4.057e-05, 0.2033, 1.02), (0.09881, 0.1765, 1.02), (0.0483, 0.1838, 1.02), (0.1153, -0.024, 1.02), (0.04064, -0.1773, 1.02), (-0.06965, -0.1239, 1.02), (-0.1082, 0.04994, 1.02), (-0.04764, 0.1826, 1.02), (-0.1178, 0.1263, 1.02), (-0.1005, -0.03354, 1.02), (-0.03493, -0.1754, 1.02), (0.08467, -0.1193, 1.02), (0.1281, 0.05413, 1.02), (0.1244, 0.131, 1.02), (0.1372, 0.08883, 1.02), (0.1249, 0.02065, 1.02), (0.1024, -0.06664, 1.02), (0.06735, -0.1547, 1.02), (1.551e-05, -0.1839, 1.02), (-0.05881, -0.1514, 1.02), (-0.08663, -0.07591, 1.02), (-0.1123, 0.006383, 1.02), (-0.1218, 0.0816, 1.02), (-0.0913, 0.163, 1.02), (-4.057e-05, 0.1899, 1.02), (0.09242, 0.165, 1.02), (-0.08937, 0.02861, 1.02), (-0.06589, 0.01662, 1.02), (-0.02959, 0.01055, 1.02), (0.04455, 0.01087, 1.02), (-0.04312, 0.1695, 1.02), (0.07902, 0.01425, 1.02), (0.1125, 0.02825, 1.02), (0.1177, 0.02062, 1.02), (-0.09583, 0.0568, 1.02), (0.006284, 0.009993, 1.02), (0.04428, 0.1705, 1.02), (0.108, -0.02403, 1.02), (0.09517, -0.06495, 1.02), (0.0796, -0.115, 1.02), (0.0613, -0.1501, 1.02), (0.03642, -0.1688, 1.02), (1.551e-05, -0.1753, 1.02), (-0.03036, -0.1671, 1.02), (-0.0532, -0.1464, 1.02), (-0.06288, -0.1197, 1.02), (-0.07963, -0.0699, 1.02), (-0.09353, -0.02753, 1.02), (-0.1038, 0.008399, 1.02), (-0.1039, 0.1213, 1.02), (0.1147, 0.05926, 1.02), (0.1115, 0.1242, 1.02), (0.1223, 0.08851, 1.02), (-0.1073, 0.08348, 1.02), (-0.08159, 0.1522, 1.02), (0.006319, 0.1761, 1.02), (0.08374, 0.1537, 1.02), (-0.08005, 0.03891, 1.02), (-0.06054, 0.02895, 1.02), (-0.02768, 0.02345, 1.02), (0.04287, 0.02377, 1.02), (0.07439, 0.02686, 1.02), (0.1022, 0.03848, 1.02), (0.006319, 0.02293, 1.02), (0.006284, -0.1257, 1.02), (0.006284, -0.1003, 1.02), (0.006284, -0.06489, 1.02), (0.006284, -0.02724, 1.02), (0.02652, -0.1389, 1.02), (0.04016, -0.1047, 1.02), (0.04852, -0.06519, 1.02), (0.05201, -0.02638, 1.02), (-0.01905, -0.1383, 1.02), (-0.02761, -0.1063, 1.02), (-0.03454, -0.06717, 1.02), (-0.03769, -0.02783, 1.02), (-0.1614, -0.04731, 1.028), (0.05485, 0.206, 1.028), (0.1464, 0.1488, 1.028), (0.1787, 0.05605, 1.028), (0.1692, -0.04168, 1.028), (0.1253, -0.1398, 1.028), (0.05197, -0.2003, 1.028), (-0.04914, -0.1994, 1.028), (-0.117, -0.1425, 1.028), (-0.1734, 0.04959, 1.028), (-0.1437, 0.1435, 1.028), (-0.05541, 0.2053, 1.028), (-0.1427, -0.09694, 1.028), (0.09467, -0.1754, 1.028), (0.1787, 0.007981, 1.028), (-4.057e-05, 0.2132, 1.028), (-0.08833, -0.1746, 1.028), (1.551e-05, -0.2082, 1.028), (0.1059, 0.1849, 1.028), (0.1709, 0.103, 1.028), (0.1512, -0.09149, 1.028), (-0.1718, 0.002825, 1.028), (-0.166, 0.09551, 1.028), (-0.1064, 0.1824, 1.028), (0.04817, 0.1835, 1.02), (0.09217, 0.1648, 1.02), (0.006328, 0.1896, 1.02), (-0.1079, 0.05003, 1.02), (-0.1214, 0.08161, 1.02), (-0.09104, 0.1628, 1.02), (-0.0475, 0.1824, 1.02), (-0.1175, 0.1262, 1.02), (0.1368, 0.08882, 1.02), (0.1278, 0.05422, 1.02), (0.124, 0.1309, 1.02), (-0.08912, 0.02876, 1.02), (-0.0657, 0.01681, 1.02), (0.04443, 0.01108, 1.02), (0.07881, 0.01444, 1.02), (0.1122, 0.02841, 1.02), (-0.0295, 0.01075, 1.02), (0.006328, 0.0102, 1.02), (0.04417, 0.1704, 1.02), (0.08362, 0.1536, 1.02), (0.006319, 0.176, 1.02), (-0.09594, 0.05666, 1.02), (-0.1074, 0.08334, 1.02), (-0.08171, 0.1521, 1.02), (-0.04323, 0.1693, 1.02), (-0.104, 0.1212, 1.02), (0.1222, 0.08837, 1.02), (0.1146, 0.05912, 1.02), (0.1114, 0.1241, 1.02), (-0.08016, 0.03877, 1.02), (-0.06066, 0.02881, 1.02), (0.04275, 0.02363, 1.02), (0.07428, 0.02672, 1.02), (0.102, 0.03834, 1.02), (-0.02779, 0.02331, 1.02), (0.006319, 0.02279, 1.02), (0.04114, 0.1521, 1.02), (0.07269, 0.1324, 1.02), (0.006319, 0.1577, 1.02), (-0.07363, 0.05589, 1.02), (-0.0821, 0.07858, 1.02), (-0.06185, 0.1339, 1.02), (-0.03588, 0.1516, 1.02), (-0.07846, 0.1079, 1.02), (0.09447, 0.08038, 1.02), (0.08748, 0.05992, 1.02), (0.09156, 0.1064, 1.02), (-0.06268, 0.05284, 1.02), (-0.04569, 0.05837, 1.02), (0.0368, 0.07315, 1.02), (0.05576, 0.06091, 1.02), (0.07597, 0.05469, 1.02), (-0.02068, 0.0722, 1.02), (0.006319, 0.08108, 1.02), (0.03863, 0.1452, 1.017), (0.06767, 0.127, 1.017), (0.006319, 0.1504, 1.017), (-0.0681, 0.06184, 1.017), (-0.07472, 0.0794, 1.017), (-0.05656, 0.1288, 1.017), (-0.03312, 0.1447, 1.017), (-0.0715, 0.1054, 1.017), (0.08717, 0.08077, 1.017), (0.08121, 0.065, 1.017), (0.0846, 0.1037, 1.017), (-0.06358, 0.06058, 1.017), (-0.04892, 0.06483, 1.017), (0.03937, 0.08003, 1.017), (0.05922, 0.06725, 1.017), (0.0761, 0.06267, 1.017), (-0.02438, 0.07842, 1.017), (0.006319, 0.08847, 1.017), (0.03767, 0.1425, 1.017), (0.06574, 0.1249, 1.017), (0.006319, 0.1475, 1.017), (-0.06598, 0.06413, 1.017), (-0.07189, 0.07972, 1.017), (-0.05453, 0.1268, 1.017), (-0.03207, 0.1421, 1.017), (-0.06882, 0.1044, 1.017), (0.08436, 0.08092, 1.017), (0.0788, 0.06695, 1.017), (0.08193, 0.1027, 1.017), (-0.06392, 0.06356, 1.017), (-0.05016, 0.06732, 1.017), (0.04036, 0.08268, 1.017), (0.06055, 0.06969, 1.017), (0.07614, 0.06574, 1.017), (-0.02581, 0.08081, 1.017), (0.006319, 0.09132, 1.017), (0.0483, 0.1838, 1.019), (-0.1082, 0.04994, 1.019), (-0.04764, 0.1826, 1.019), (-0.1178, 0.1263, 1.019), (0.1281, 0.05413, 1.019), (0.1244, 0.131, 1.019), (0.1372, 0.08883, 1.019), (-0.1218, 0.0816, 1.019), (-0.0913, 0.163, 1.019), (-4.057e-05, 0.1899, 1.019), (0.09242, 0.165, 1.019), (-0.08937, 0.02861, 1.019), (-0.06589, 0.01662, 1.019), (-0.02959, 0.01055, 1.019), (0.04455, 0.01087, 1.019), (0.07902, 0.01425, 1.019), (0.1125, 0.02825, 1.019), (0.006284, 0.009993, 1.019), (0.04817, 0.1835, 1.019), (0.09217, 0.1648, 1.019), (0.006328, 0.1896, 1.019), (-0.1079, 0.05003, 1.019), (-0.1214, 0.08161, 1.019), (-0.09104, 0.1628, 1.019), (-0.0475, 0.1824, 1.019), (-0.1175, 0.1262, 1.019), (0.1368, 0.08882, 1.019), (0.1278, 0.05422, 1.019), (0.124, 0.1309, 1.019), (-0.08912, 0.02876, 1.019), (-0.0657, 0.01681, 1.019), (0.04443, 0.01108, 1.019), (0.07881, 0.01444, 1.019), (0.1122, 0.02841, 1.019), (-0.0295, 0.01075, 1.019), (0.006328, 0.0102, 1.019)], [], [(131, 50, 1, 67), (50, 0, 2, 51), (57, 18, 4, 52), (52, 4, 6, 53), (53, 6, 8, 54), (54, 8, 10, 55), (55, 10, 78, 137), (6, 4, 12, 13), (15, 14, 13, 12), (83, 14, 15, 85), (51, 2, 17, 56), (63, 59, 18, 57), (20, 12, 4, 18), (60, 20, 18, 59), (22, 21, 17, 2), (0, 66, 94, 23), (22, 2, 0, 23), (23, 94, 96, 24), (22, 23, 24, 25), (25, 24, 26, 27), (24, 96, 99, 26), (5, 35, 40, 19), (58, 61, 39, 16), (79, 115, 38, 11), (11, 38, 37, 9), (9, 37, 36, 7), (7, 36, 35, 5), (16, 39, 34, 3), (3, 34, 33, 1), (85, 15, 48, 127), (60, 21, 46, 62), (12, 20, 47, 49), (15, 12, 49, 48), (14, 83, 107, 32), (13, 14, 32, 31), (6, 13, 31, 28), (78, 10, 30, 104), (10, 8, 29, 30), (8, 6, 28, 29), (30, 29, 42, 43), (31, 32, 45, 44), (104, 30, 43, 121), (29, 28, 41, 42), (32, 107, 124, 45), (28, 31, 44, 41), (58, 63, 57, 19), (3, 51, 56, 16), (11, 55, 137, 79), (9, 54, 55, 11), (7, 53, 54, 9), (5, 52, 53, 7), (19, 57, 52, 5), (1, 50, 51, 3), (66, 0, 50, 131), (1, 33, 109, 67), (16, 56, 63, 58), (20, 60, 62, 47), (19, 40, 61, 58), (21, 60, 59, 17), (56, 17, 59, 63), (131, 67, 65, 130), (130, 132, 68, 64), (139, 133, 70, 88), (133, 134, 72, 70), (134, 135, 74, 72), (135, 136, 76, 74), (136, 137, 78, 76), (72, 81, 80, 70), (84, 80, 81, 82), (83, 85, 84, 82), (132, 138, 87, 68), (145, 139, 88, 141), (90, 88, 70, 80), (142, 141, 88, 90), (92, 68, 87, 91), (64, 93, 94, 66), (92, 93, 64, 68), (93, 95, 96, 94), (92, 97, 95, 93), (97, 100, 98, 95), (95, 98, 99, 96), (71, 89, 117, 111), (140, 86, 116, 143), (79, 77, 114, 115), (77, 75, 113, 114), (75, 73, 112, 113), (73, 71, 111, 112), (86, 69, 110, 116), (69, 65, 108, 110), (85, 127, 128, 84), (142, 144, 125, 91), (80, 129, 126, 90), (84, 128, 129, 80), (82, 106, 107, 83), (81, 105, 106, 82), (72, 101, 105, 81), (78, 104, 103, 76), (76, 103, 102, 74), (74, 102, 101, 72), (103, 120, 119, 102), (105, 122, 123, 106), (104, 121, 120, 103), (102, 119, 118, 101), (106, 123, 124, 107), (101, 118, 122, 105), (140, 89, 139, 145), (69, 86, 138, 132), (77, 79, 137, 136), (75, 77, 136, 135), (73, 75, 135, 134), (71, 73, 134, 133), (89, 71, 133, 139), (65, 69, 132, 130), (66, 131, 130, 64), (65, 67, 109, 108), (86, 140, 145, 138), (90, 126, 144, 142), (89, 140, 143, 117), (91, 87, 141, 142), (138, 145, 141, 87), (213, 147, 196, 277), (197, 148, 146, 196), (198, 150, 164, 203), (199, 152, 150, 198), (200, 154, 152, 199), (201, 156, 154, 200), (283, 224, 156, 201), (159, 158, 150, 152), (158, 159, 160, 161), (231, 161, 160, 229), (202, 163, 148, 197), (203, 164, 205, 209), (164, 150, 158, 166), (205, 164, 166, 206), (148, 163, 167, 168), (169, 240, 212, 146), (169, 146, 148, 168), (170, 242, 240, 169), (171, 170, 169, 168), (173, 172, 170, 171), (172, 245, 242, 170), (165, 186, 181, 151), (162, 185, 207, 204), (157, 184, 261, 225), (155, 183, 184, 157), (153, 182, 183, 155), (151, 181, 182, 153), (149, 180, 185, 162), (147, 179, 180, 149), (273, 194, 161, 231), (208, 192, 167, 206), (195, 193, 166, 158), (194, 195, 158, 161), (178, 253, 229, 160), (177, 178, 160, 159), (174, 177, 159, 152), (250, 176, 156, 224), (176, 175, 154, 156), (175, 174, 152, 154), (189, 188, 175, 176), (190, 191, 178, 177), (267, 189, 176, 250), (188, 187, 174, 175), (191, 270, 253, 178), (187, 190, 177, 174), (165, 203, 209, 204), (162, 202, 197, 149), (225, 283, 201, 157), (157, 201, 200, 155), (155, 200, 199, 153), (153, 199, 198, 151), (151, 198, 203, 165), (149, 197, 196, 147), (277, 196, 146, 212), (213, 255, 179, 147), (204, 209, 202, 162), (193, 208, 206, 166), (204, 207, 186, 165), (163, 205, 206, 167), (209, 205, 163, 202), (276, 211, 213, 277), (210, 214, 278, 276), (234, 216, 279, 285), (216, 218, 280, 279), (218, 220, 281, 280), (220, 222, 282, 281), (222, 224, 283, 282), (216, 226, 227, 218), (228, 227, 226, 230), (228, 230, 231, 229), (214, 233, 284, 278), (287, 234, 285, 291), (226, 216, 234, 236), (236, 234, 287, 288), (237, 233, 214, 238), (212, 240, 239, 210), (214, 210, 239, 238), (240, 242, 241, 239), (239, 241, 243, 238), (241, 244, 246, 243), (242, 245, 244, 241), (257, 263, 235, 217), (289, 262, 232, 286), (261, 260, 223, 225), (260, 259, 221, 223), (259, 258, 219, 221), (258, 257, 217, 219), (262, 256, 215, 232), (256, 254, 211, 215), (230, 274, 273, 231), (237, 271, 290, 288), (236, 272, 275, 226), (226, 275, 274, 230), (229, 253, 252, 228), (228, 252, 251, 227), (227, 251, 247, 218), (222, 249, 250, 224), (220, 248, 249, 222), (218, 247, 248, 220), (248, 265, 266, 249), (252, 269, 268, 251), (249, 266, 267, 250), (247, 264, 265, 248), (253, 270, 269, 252), (251, 268, 264, 247), (291, 285, 235, 286), (278, 284, 232, 215), (282, 283, 225, 223), (281, 282, 223, 221), (280, 281, 221, 219), (279, 280, 219, 217), (285, 279, 217, 235), (276, 278, 215, 211), (210, 276, 277, 212), (254, 255, 213, 211), (284, 291, 286, 232), (288, 290, 272, 236), (263, 289, 286, 235), (288, 287, 233, 237), (233, 287, 291, 284), (21, 22, 168, 167), (22, 25, 171, 168), (26, 99, 245, 172), (27, 26, 172, 173), (25, 27, 173, 171), (109, 33, 179, 255), (33, 34, 180, 179), (34, 39, 185, 180), (35, 36, 182, 181), (36, 37, 183, 182), (37, 38, 184, 183), (38, 115, 261, 184), (39, 61, 207, 185), (40, 35, 181, 186), (42, 41, 187, 188), (43, 42, 188, 189), (121, 43, 189, 267), (41, 44, 190, 187), (44, 45, 191, 190), (45, 124, 270, 191), (47, 62, 208, 193), (49, 47, 193, 195), (127, 48, 194, 273), (48, 49, 195, 194), (46, 21, 167, 192), (61, 40, 186, 207), (62, 46, 192, 208), (92, 91, 237, 238), (97, 92, 238, 243), (99, 98, 244, 245), (98, 100, 246, 244), (100, 97, 243, 246), (108, 109, 255, 254), (110, 108, 254, 256), (116, 110, 256, 262), (112, 111, 257, 258), (113, 112, 258, 259), (114, 113, 259, 260), (115, 114, 260, 261), (143, 116, 262, 289), (111, 117, 263, 257), (118, 119, 265, 264), (119, 120, 266, 265), (120, 121, 267, 266), (122, 118, 264, 268), (123, 122, 268, 269), (124, 123, 269, 270), (144, 126, 272, 290), (126, 129, 275, 272), (128, 127, 273, 274), (129, 128, 274, 275), (91, 125, 271, 237), (117, 143, 289, 263), (125, 144, 290, 271), (293, 294, 295, 296, 297, 298, 299, 300, 301, 302, 303, 292), (293, 292, 305, 304), (294, 293, 304, 306), (295, 294, 306, 307), (296, 295, 307, 308), (297, 296, 308, 309), (298, 297, 309, 310), (299, 298, 310, 311), (300, 299, 311, 312), (301, 300, 312, 313), (302, 301, 313, 314), (303, 302, 314, 315), (292, 303, 315, 305), (317, 328, 329, 316), (318, 330, 328, 317), (319, 331, 330, 318), (320, 332, 331, 319), (321, 333, 332, 320), (322, 334, 333, 321), (323, 335, 334, 322), (324, 336, 335, 323), (325, 337, 336, 324), (326, 338, 337, 325), (327, 339, 338, 326), (316, 329, 339, 327), (315, 339, 329, 305), (314, 338, 339, 315), (313, 337, 338, 314), (312, 336, 337, 313), (311, 335, 336, 312), (310, 334, 335, 311), (309, 333, 334, 310), (308, 332, 333, 309), (307, 331, 332, 308), (306, 330, 331, 307), (304, 328, 330, 306), (305, 329, 328, 304), (1109, 711, 818, 1158), (352, 340, 832, 581), (340, 557, 1036, 556), (340, 556, 1025, 832), (580, 557, 340, 352), (353, 341, 557, 580), (341, 558, 1035, 555), (341, 555, 1036, 557), (582, 558, 341, 353), (354, 342, 558, 582), (342, 559, 1034, 554), (342, 554, 1035, 558), (583, 559, 342, 354), (355, 343, 559, 583), (343, 560, 1033, 553), (343, 553, 1034, 559), (584, 560, 343, 355), (356, 344, 560, 584), (344, 561, 1032, 552), (344, 552, 1033, 560), (585, 561, 344, 356), (357, 345, 561, 585), (345, 562, 1031, 551), (345, 551, 1032, 561), (586, 562, 345, 357), (358, 346, 562, 586), (346, 563, 1030, 550), (346, 550, 1031, 562), (587, 563, 346, 358), (359, 347, 563, 587), (347, 564, 1029, 549), (347, 549, 1030, 563), (588, 564, 347, 359), (360, 348, 564, 588), (348, 565, 1028, 548), (348, 548, 1029, 564), (589, 565, 348, 360), (361, 349, 565, 589), (349, 566, 1027, 547), (349, 547, 1028, 565), (590, 566, 349, 361), (362, 350, 566, 590), (350, 567, 1026, 546), (350, 546, 1027, 566), (591, 567, 350, 362), (363, 351, 567, 591), (351, 832, 1025, 545), (351, 545, 1026, 567), (351, 363, 581, 832), (352, 581, 1037, 579), (352, 579, 1048, 580), (353, 580, 1048, 578), (353, 578, 1047, 582), (354, 582, 1047, 577), (354, 577, 1046, 583), (355, 583, 1046, 576), (355, 576, 1045, 584), (356, 584, 1045, 575), (356, 575, 1044, 585), (357, 585, 1044, 574), (357, 574, 1043, 586), (358, 586, 1043, 573), (358, 573, 1042, 587), (359, 587, 1042, 572), (359, 572, 1041, 588), (360, 588, 1041, 571), (360, 571, 1040, 589), (361, 589, 1040, 570), (361, 570, 1039, 590), (362, 590, 1039, 569), (362, 569, 1038, 591), (363, 591, 1038, 568), (363, 568, 1037, 581), (364, 604, 1048, 579), (364, 579, 1037, 605), (364, 605, 1049, 603), (364, 603, 1060, 604), (365, 606, 1047, 578), (365, 578, 1048, 604), (365, 604, 1060, 602), (365, 602, 1059, 606), (366, 607, 1046, 577), (366, 577, 1047, 606), (366, 606, 1059, 601), (366, 601, 1058, 607), (367, 608, 1045, 576), (367, 576, 1046, 607), (367, 607, 1058, 600), (367, 600, 1057, 608), (368, 609, 1044, 575), (368, 575, 1045, 608), (368, 608, 1057, 599), (368, 599, 1056, 609), (369, 610, 1043, 574), (369, 574, 1044, 609), (369, 609, 1056, 598), (369, 598, 1055, 610), (370, 611, 1042, 573), (370, 573, 1043, 610), (370, 610, 1055, 597), (370, 597, 1054, 611), (371, 612, 1041, 572), (371, 572, 1042, 611), (371, 611, 1054, 596), (371, 596, 1053, 612), (372, 613, 1040, 571), (372, 571, 1041, 612), (372, 612, 1053, 595), (372, 595, 1052, 613), (373, 614, 1039, 570), (373, 570, 1040, 613), (373, 613, 1052, 594), (373, 594, 1051, 614), (374, 615, 1038, 569), (374, 569, 1039, 614), (374, 614, 1051, 593), (374, 593, 1050, 615), (375, 605, 1037, 568), (375, 568, 1038, 615), (375, 615, 1050, 592), (375, 592, 1049, 605), (1072, 626, 602, 1060), (603, 627, 1072, 1060), (1071, 625, 601, 1059), (602, 626, 1071, 1059), (1070, 624, 600, 1058), (601, 625, 1070, 1058), (1069, 623, 599, 1057), (600, 624, 1069, 1057), (1068, 622, 598, 1056), (599, 623, 1068, 1056), (1067, 621, 597, 1055), (598, 622, 1067, 1055), (1066, 620, 596, 1054), (597, 621, 1066, 1054), (1065, 619, 595, 1053), (596, 620, 1065, 1053), (1064, 618, 594, 1052), (595, 619, 1064, 1052), (1063, 617, 593, 1051), (594, 618, 1063, 1051), (1062, 616, 592, 1050), (593, 617, 1062, 1050), (1362, 1217, 904, 1349), (592, 616, 1061, 1049), (376, 652, 1085, 675), (376, 675, 1086, 641), (376, 641, 1073, 639), (376, 639, 1084, 652), (377, 654, 1087, 674), (377, 674, 1085, 652), (377, 652, 1084, 638), (377, 638, 1083, 654), (378, 655, 1088, 673), (378, 673, 1087, 654), (378, 654, 1083, 637), (378, 637, 1082, 655), (379, 656, 1089, 672), (379, 672, 1088, 655), (379, 655, 1082, 636), (379, 636, 1081, 656), (380, 657, 1090, 671), (380, 671, 1089, 656), (380, 656, 1081, 635), (380, 635, 1080, 657), (381, 658, 1091, 670), (381, 670, 1090, 657), (381, 657, 1080, 634), (381, 634, 1079, 658), (382, 659, 1092, 669), (382, 669, 1091, 658), (382, 658, 1079, 633), (382, 633, 1078, 659), (383, 660, 1093, 668), (383, 668, 1092, 659), (383, 659, 1078, 632), (383, 632, 1077, 660), (384, 661, 1094, 667), (384, 667, 1093, 660), (384, 660, 1077, 631), (384, 631, 1076, 661), (385, 662, 1095, 666), (385, 666, 1094, 661), (385, 661, 1076, 630), (385, 630, 1075, 662), (386, 663, 1096, 665), (386, 665, 1095, 662), (386, 662, 1075, 629), (386, 629, 1074, 663), (387, 641, 1086, 664), (387, 664, 1096, 663), (387, 663, 1074, 628), (387, 628, 1073, 641), (388, 653, 1061, 616), (388, 616, 1062, 651), (388, 651, 1096, 664), (388, 664, 1086, 653), (389, 651, 1062, 617), (389, 617, 1063, 650), (389, 650, 1095, 665), (389, 665, 1096, 651), (390, 650, 1063, 618), (390, 618, 1064, 649), (390, 649, 1094, 666), (390, 666, 1095, 650), (391, 649, 1064, 619), (391, 619, 1065, 648), (391, 648, 1093, 667), (391, 667, 1094, 649), (392, 648, 1065, 620), (392, 620, 1066, 647), (392, 647, 1092, 668), (392, 668, 1093, 648), (393, 647, 1066, 621), (393, 621, 1067, 646), (393, 646, 1091, 669), (393, 669, 1092, 647), (394, 646, 1067, 622), (394, 622, 1068, 645), (394, 645, 1090, 670), (394, 670, 1091, 646), (395, 645, 1068, 623), (395, 623, 1069, 644), (395, 644, 1089, 671), (395, 671, 1090, 645), (396, 644, 1069, 624), (396, 624, 1070, 643), (396, 643, 1088, 672), (396, 672, 1089, 644), (397, 643, 1070, 625), (397, 625, 1071, 642), (397, 642, 1087, 673), (397, 673, 1088, 643), (398, 642, 1071, 626), (398, 626, 1072, 640), (398, 640, 1085, 674), (398, 674, 1087, 642), (399, 640, 1072, 627), (399, 627, 1061, 653), (399, 653, 1086, 675), (399, 675, 1085, 640), (400, 688, 1025, 556), (400, 556, 1036, 689), (400, 689, 1108, 687), (400, 687, 1097, 688), (401, 689, 1036, 555), (401, 555, 1035, 690), (401, 690, 1107, 686), (401, 686, 1108, 689), (402, 690, 1035, 554), (402, 554, 1034, 691), (402, 691, 1106, 685), (402, 685, 1107, 690), (403, 691, 1034, 553), (403, 553, 1033, 692), (403, 692, 1105, 684), (403, 684, 1106, 691), (404, 692, 1033, 552), (404, 552, 1032, 693), (404, 693, 1104, 683), (404, 683, 1105, 692), (405, 693, 1032, 551), (405, 551, 1031, 694), (405, 694, 1103, 682), (405, 682, 1104, 693), (406, 694, 1031, 550), (406, 550, 1030, 695), (406, 695, 1102, 681), (406, 681, 1103, 694), (407, 695, 1030, 549), (407, 549, 1029, 696), (407, 696, 1101, 680), (407, 680, 1102, 695), (408, 696, 1029, 548), (408, 548, 1028, 697), (408, 697, 1100, 679), (408, 679, 1101, 696), (409, 697, 1028, 547), (409, 547, 1027, 698), (409, 698, 1099, 678), (409, 678, 1100, 697), (410, 698, 1027, 546), (410, 546, 1026, 699), (410, 699, 1098, 677), (410, 677, 1099, 698), (411, 699, 1026, 545), (411, 545, 1025, 688), (411, 688, 1097, 676), (411, 676, 1098, 699), (412, 712, 1097, 687), (412, 687, 1108, 713), (412, 713, 1120, 711), (412, 711, 1109, 712), (413, 713, 1108, 686), (413, 686, 1107, 714), (413, 714, 1119, 710), (413, 710, 1120, 713), (414, 714, 1107, 685), (414, 685, 1106, 715), (414, 715, 1118, 709), (414, 709, 1119, 714), (415, 715, 1106, 684), (415, 684, 1105, 716), (415, 716, 1117, 708), (415, 708, 1118, 715), (416, 716, 1105, 683), (416, 683, 1104, 717), (416, 717, 1116, 707), (416, 707, 1117, 716), (417, 717, 1104, 682), (417, 682, 1103, 718), (417, 718, 1115, 706), (417, 706, 1116, 717), (418, 718, 1103, 681), (418, 681, 1102, 719), (418, 719, 1114, 705), (418, 705, 1115, 718), (419, 719, 1102, 680), (419, 680, 1101, 720), (419, 720, 1113, 704), (419, 704, 1114, 719), (420, 720, 1101, 679), (420, 679, 1100, 721), (420, 721, 1112, 703), (420, 703, 1113, 720), (421, 721, 1100, 678), (421, 678, 1099, 722), (421, 722, 1111, 702), (421, 702, 1112, 721), (422, 722, 1099, 677), (422, 677, 1098, 723), (422, 723, 1110, 701), (422, 701, 1111, 722), (423, 723, 1098, 676), (423, 676, 1097, 712), (423, 712, 1109, 700), (423, 700, 1110, 723), (424, 822, 1159, 787), (424, 787, 1157, 820), (424, 820, 1121, 724), (424, 724, 1122, 822), (425, 821, 1179, 817), (425, 817, 1177, 831), (425, 831, 1131, 734), (425, 734, 1132, 821), (426, 831, 1177, 814), (426, 814, 1175, 830), (426, 830, 1130, 733), (426, 733, 1131, 831), (427, 830, 1175, 811), (427, 811, 1173, 829), (427, 829, 1129, 732), (427, 732, 1130, 830), (428, 829, 1173, 808), (428, 808, 1171, 828), (428, 828, 1128, 731), (428, 731, 1129, 829), (429, 828, 1171, 805), (429, 805, 1169, 827), (429, 827, 1127, 730), (429, 730, 1128, 828), (430, 827, 1169, 802), (430, 802, 1167, 826), (430, 826, 1126, 729), (430, 729, 1127, 827), (431, 826, 1167, 799), (431, 799, 1165, 825), (431, 825, 1125, 728), (431, 728, 1126, 826), (432, 825, 1165, 796), (432, 796, 1163, 824), (432, 824, 1124, 727), (432, 727, 1125, 825), (433, 824, 1163, 793), (433, 793, 1161, 823), (433, 823, 1123, 726), (433, 726, 1124, 824), (434, 823, 1161, 790), (434, 790, 1159, 822), (434, 822, 1122, 725), (434, 725, 1123, 823), (435, 820, 1157, 819), (435, 819, 1179, 821), (435, 821, 1132, 735), (435, 735, 1121, 820), (1120, 710, 815, 1180), (818, 711, 1120, 1180), (1178, 1119, 709, 812), (815, 710, 1119, 1178), (1176, 1118, 708, 809), (812, 709, 1118, 1176), (1174, 1117, 707, 806), (809, 708, 1117, 1174), (1172, 1116, 706, 803), (806, 707, 1116, 1172), (1170, 1115, 705, 800), (803, 706, 1115, 1170), (1168, 1114, 704, 797), (800, 705, 1114, 1168), (1166, 1113, 703, 794), (797, 704, 1113, 1166), (1164, 1112, 702, 791), (794, 703, 1112, 1164), (1162, 1111, 701, 788), (791, 702, 1111, 1162), (436, 833, 1181, 856), (436, 856, 1182, 749), (436, 749, 1144, 747), (436, 747, 1133, 833), (437, 749, 1182, 855), (437, 855, 1183, 750), (437, 750, 1143, 746), (437, 746, 1144, 749), (438, 750, 1183, 854), (438, 854, 1184, 751), (438, 751, 1142, 745), (438, 745, 1143, 750), (439, 751, 1184, 853), (439, 853, 1185, 752), (439, 752, 1141, 744), (439, 744, 1142, 751), (440, 752, 1185, 852), (440, 852, 1186, 753), (440, 753, 1140, 743), (440, 743, 1141, 752), (441, 753, 1186, 851), (441, 851, 1187, 754), (441, 754, 1139, 742), (441, 742, 1140, 753), (442, 754, 1187, 850), (442, 850, 1188, 755), (442, 755, 1138, 741), (442, 741, 1139, 754), (443, 755, 1188, 849), (443, 849, 1189, 756), (443, 756, 1137, 740), (443, 740, 1138, 755), (444, 756, 1189, 848), (444, 848, 1190, 757), (444, 757, 1136, 739), (444, 739, 1137, 756), (445, 757, 1190, 847), (445, 847, 1191, 758), (445, 758, 1135, 738), (445, 738, 1136, 757), (446, 758, 1191, 846), (446, 846, 1192, 759), (446, 759, 1134, 737), (446, 737, 1135, 758), (447, 759, 1192, 845), (447, 845, 1181, 833), (447, 833, 1133, 736), (447, 736, 1134, 759), (448, 857, 1193, 880), (448, 880, 1194, 773), (448, 773, 1156, 771), (448, 771, 1145, 857), (449, 773, 1194, 879), (449, 879, 1195, 774), (449, 774, 1155, 770), (449, 770, 1156, 773), (450, 774, 1195, 878), (450, 878, 1196, 775), (450, 775, 1154, 769), (450, 769, 1155, 774), (451, 775, 1196, 877), (451, 877, 1197, 776), (451, 776, 1153, 768), (451, 768, 1154, 775), (452, 776, 1197, 876), (452, 876, 1198, 777), (452, 777, 1152, 767), (452, 767, 1153, 776), (453, 777, 1198, 875), (453, 875, 1199, 778), (453, 778, 1151, 766), (453, 766, 1152, 777), (454, 778, 1199, 874), (454, 874, 1200, 779), (454, 779, 1150, 765), (454, 765, 1151, 778), (455, 779, 1200, 873), (455, 873, 1201, 780), (455, 780, 1149, 764), (455, 764, 1150, 779), (456, 780, 1201, 872), (456, 872, 1202, 781), (456, 781, 1148, 763), (456, 763, 1149, 780), (457, 781, 1202, 871), (457, 871, 1203, 782), (457, 782, 1147, 762), (457, 762, 1148, 781), (458, 782, 1203, 870), (458, 870, 1204, 783), (458, 783, 1146, 761), (458, 761, 1147, 782), (459, 783, 1204, 869), (459, 869, 1193, 857), (459, 857, 1145, 760), (459, 760, 1146, 783), (460, 761, 1146, 760), (460, 760, 1145, 771), (460, 771, 1156, 770), (460, 770, 1155, 769), (460, 769, 1154, 768), (460, 768, 1153, 767), (460, 767, 1152, 766), (460, 766, 1151, 765), (460, 765, 1150, 764), (460, 764, 1149, 763), (460, 763, 1148, 762), (460, 762, 1147, 761), (1109, 1158, 784, 700), (788, 701, 1110, 1160), (461, 785, 1160, 784), (461, 784, 1158, 786), (461, 786, 1157, 787), (461, 787, 1159, 785), (462, 789, 1162, 788), (462, 788, 1160, 785), (462, 785, 1159, 790), (462, 790, 1161, 789), (463, 792, 1164, 791), (463, 791, 1162, 789), (463, 789, 1161, 793), (463, 793, 1163, 792), (464, 795, 1166, 794), (464, 794, 1164, 792), (464, 792, 1163, 796), (464, 796, 1165, 795), (465, 798, 1168, 797), (465, 797, 1166, 795), (465, 795, 1165, 799), (465, 799, 1167, 798), (466, 801, 1170, 800), (466, 800, 1168, 798), (466, 798, 1167, 802), (466, 802, 1169, 801), (467, 804, 1172, 803), (467, 803, 1170, 801), (467, 801, 1169, 805), (467, 805, 1171, 804), (468, 807, 1174, 806), (468, 806, 1172, 804), (468, 804, 1171, 808), (468, 808, 1173, 807), (469, 810, 1176, 809), (469, 809, 1174, 807), (469, 807, 1173, 811), (469, 811, 1175, 810), (470, 813, 1178, 812), (470, 812, 1176, 810), (470, 810, 1175, 814), (470, 814, 1177, 813), (471, 816, 1180, 815), (471, 815, 1178, 813), (471, 813, 1177, 817), (471, 817, 1179, 816), (472, 786, 1158, 818), (472, 818, 1180, 816), (472, 816, 1179, 819), (472, 819, 1157, 786), (1049, 1061, 627, 603), (700, 784, 1160, 1110), (473, 844, 1122, 724), (473, 724, 1121, 748), (473, 748, 1181, 845), (473, 845, 1192, 844), (474, 843, 1123, 725), (474, 725, 1122, 844), (474, 844, 1192, 846), (474, 846, 1191, 843), (475, 842, 1124, 726), (475, 726, 1123, 843), (475, 843, 1191, 847), (475, 847, 1190, 842), (476, 841, 1125, 727), (476, 727, 1124, 842), (476, 842, 1190, 848), (476, 848, 1189, 841), (477, 840, 1126, 728), (477, 728, 1125, 841), (477, 841, 1189, 849), (477, 849, 1188, 840), (478, 839, 1127, 729), (478, 729, 1126, 840), (478, 840, 1188, 850), (478, 850, 1187, 839), (479, 838, 1128, 730), (479, 730, 1127, 839), (479, 839, 1187, 851), (479, 851, 1186, 838), (480, 837, 1129, 731), (480, 731, 1128, 838), (480, 838, 1186, 852), (480, 852, 1185, 837), (481, 836, 1130, 732), (481, 732, 1129, 837), (481, 837, 1185, 853), (481, 853, 1184, 836), (482, 835, 1131, 733), (482, 733, 1130, 836), (482, 836, 1184, 854), (482, 854, 1183, 835), (483, 834, 1132, 734), (483, 734, 1131, 835), (483, 835, 1183, 855), (483, 855, 1182, 834), (484, 748, 1121, 735), (484, 735, 1132, 834), (484, 834, 1182, 856), (484, 856, 1181, 748), (485, 868, 1134, 736), (485, 736, 1133, 772), (485, 772, 1193, 869), (485, 869, 1204, 868), (486, 867, 1135, 737), (486, 737, 1134, 868), (486, 868, 1204, 870), (486, 870, 1203, 867), (487, 866, 1136, 738), (487, 738, 1135, 867), (487, 867, 1203, 871), (487, 871, 1202, 866), (488, 865, 1137, 739), (488, 739, 1136, 866), (488, 866, 1202, 872), (488, 872, 1201, 865), (489, 864, 1138, 740), (489, 740, 1137, 865), (489, 865, 1201, 873), (489, 873, 1200, 864), (490, 863, 1139, 741), (490, 741, 1138, 864), (490, 864, 1200, 874), (490, 874, 1199, 863), (491, 862, 1140, 742), (491, 742, 1139, 863), (491, 863, 1199, 875), (491, 875, 1198, 862), (492, 861, 1141, 743), (492, 743, 1140, 862), (492, 862, 1198, 876), (492, 876, 1197, 861), (493, 860, 1142, 744), (493, 744, 1141, 861), (493, 861, 1197, 877), (493, 877, 1196, 860), (494, 859, 1143, 745), (494, 745, 1142, 860), (494, 860, 1196, 878), (494, 878, 1195, 859), (495, 858, 1144, 746), (495, 746, 1143, 859), (495, 859, 1195, 879), (495, 879, 1194, 858), (496, 772, 1133, 747), (496, 747, 1144, 858), (496, 858, 1194, 880), (496, 880, 1193, 772), (1337, 1326, 638, 1084), (1325, 892, 1216, 1337), (1339, 1327, 637, 1083), (1326, 891, 1215, 1339), (1340, 1328, 636, 1082), (1327, 890, 1214, 1340), (1341, 1329, 635, 1081), (1328, 889, 1213, 1341), (1342, 1330, 634, 1080), (1329, 888, 1212, 1342), (1343, 1331, 633, 1079), (1330, 887, 1211, 1343), (1344, 1332, 632, 1078), (1331, 886, 1210, 1344), (1345, 1333, 631, 1077), (1332, 885, 1209, 1345), (1346, 1334, 630, 1076), (1333, 884, 1208, 1346), (1347, 1335, 629, 1075), (1334, 883, 1207, 1347), (1348, 1336, 628, 1074), (1335, 882, 1206, 1348), (1336, 881, 1205, 1338), (1373, 1385, 891, 1216), (1349, 904, 1228, 1361), (1374, 1386, 890, 1215), (1350, 903, 1227, 1363), (1375, 1387, 889, 1214), (1351, 902, 1226, 1364), (1376, 1388, 888, 1213), (1352, 901, 1225, 1365), (1377, 1389, 887, 1212), (1353, 900, 1224, 1366), (1378, 1390, 886, 1211), (1354, 899, 1223, 1367), (1379, 1391, 885, 1210), (1355, 898, 1222, 1368), (1380, 1392, 884, 1209), (1356, 897, 1221, 1369), (1381, 1393, 883, 1208), (1357, 896, 1220, 1370), (1382, 1394, 882, 1207), (1358, 895, 1219, 1371), (1383, 1395, 881, 1206), (1359, 894, 1218, 1372), (1314, 1229, 916, 1301), (1360, 893, 1217, 1362), (1313, 1302, 903, 1228), (1301, 916, 1240, 1313), (1315, 1303, 902, 1227), (1302, 915, 1239, 1315), (1316, 1304, 901, 1226), (1303, 914, 1238, 1316), (1317, 1305, 900, 1225), (1304, 913, 1237, 1317), (1318, 1306, 899, 1224), (1305, 912, 1236, 1318), (1319, 1307, 898, 1223), (1306, 911, 1235, 1319), (1320, 1308, 897, 1222), (1307, 910, 1234, 1320), (1321, 1309, 896, 1221), (1308, 909, 1233, 1321), (1322, 1310, 895, 1220), (1309, 908, 1232, 1322), (1323, 1311, 894, 1219), (1310, 907, 1231, 1323), (1324, 1312, 893, 1218), (1311, 906, 1230, 1324), (1312, 905, 1229, 1314), (915, 1400, 1425, 1239), (1229, 1424, 1397, 916), (914, 1402, 1427, 1238), (1421, 1400, 915, 1240), (913, 1404, 1429, 1237), (1425, 1402, 914, 1239), (912, 1406, 1431, 1236), (1427, 1404, 913, 1238), (911, 1408, 1433, 1235), (1429, 1406, 912, 1237), (910, 1410, 1435, 1234), (1431, 1408, 911, 1236), (909, 1412, 1437, 1233), (1433, 1410, 910, 1235), (908, 1414, 1439, 1232), (1435, 1412, 909, 1234), (907, 1416, 1441, 1231), (1437, 1414, 908, 1233), (906, 1418, 1443, 1230), (1439, 1416, 907, 1232), (905, 1420, 1424, 1229), (1441, 1418, 906, 1231), (1443, 1420, 905, 1230), (497, 941, 1252, 928), (497, 928, 1241, 942), (497, 942, 1253, 940), (497, 940, 1264, 941), (498, 943, 1251, 927), (498, 927, 1252, 941), (498, 941, 1264, 939), (498, 939, 1263, 943), (499, 944, 1250, 926), (499, 926, 1251, 943), (499, 943, 1263, 938), (499, 938, 1262, 944), (500, 945, 1249, 925), (500, 925, 1250, 944), (500, 944, 1262, 937), (500, 937, 1261, 945), (501, 946, 1248, 924), (501, 924, 1249, 945), (501, 945, 1261, 936), (501, 936, 1260, 946), (502, 947, 1247, 923), (502, 923, 1248, 946), (502, 946, 1260, 935), (502, 935, 1259, 947), (503, 948, 1246, 922), (503, 922, 1247, 947), (503, 947, 1259, 934), (503, 934, 1258, 948), (504, 949, 1245, 921), (504, 921, 1246, 948), (504, 948, 1258, 933), (504, 933, 1257, 949), (505, 950, 1244, 920), (505, 920, 1245, 949), (505, 949, 1257, 932), (505, 932, 1256, 950), (506, 951, 1243, 919), (506, 919, 1244, 950), (506, 950, 1256, 931), (506, 931, 1255, 951), (507, 952, 1242, 918), (507, 918, 1243, 951), (507, 951, 1255, 930), (507, 930, 1254, 952), (508, 942, 1241, 917), (508, 917, 1242, 952), (508, 952, 1254, 929), (508, 929, 1253, 942), (509, 965, 1264, 940), (509, 940, 1253, 966), (509, 966, 1265, 964), (509, 964, 1276, 965), (510, 967, 1263, 939), (510, 939, 1264, 965), (510, 965, 1276, 963), (510, 963, 1275, 967), (511, 968, 1262, 938), (511, 938, 1263, 967), (511, 967, 1275, 962), (511, 962, 1274, 968), (512, 969, 1261, 937), (512, 937, 1262, 968), (512, 968, 1274, 961), (512, 961, 1273, 969), (513, 970, 1260, 936), (513, 936, 1261, 969), (513, 969, 1273, 960), (513, 960, 1272, 970), (514, 971, 1259, 935), (514, 935, 1260, 970), (514, 970, 1272, 959), (514, 959, 1271, 971), (515, 972, 1258, 934), (515, 934, 1259, 971), (515, 971, 1271, 958), (515, 958, 1270, 972), (516, 973, 1257, 933), (516, 933, 1258, 972), (516, 972, 1270, 957), (516, 957, 1269, 973), (517, 974, 1256, 932), (517, 932, 1257, 973), (517, 973, 1269, 956), (517, 956, 1268, 974), (518, 975, 1255, 931), (518, 931, 1256, 974), (518, 974, 1268, 955), (518, 955, 1267, 975), (519, 976, 1254, 930), (519, 930, 1255, 975), (519, 975, 1267, 954), (519, 954, 1266, 976), (520, 966, 1253, 929), (520, 929, 1254, 976), (520, 976, 1266, 953), (520, 953, 1265, 966), (521, 989, 1276, 964), (521, 964, 1265, 990), (521, 990, 1277, 988), (521, 988, 1288, 989), (522, 991, 1275, 963), (522, 963, 1276, 989), (522, 989, 1288, 987), (522, 987, 1287, 991), (523, 992, 1274, 962), (523, 962, 1275, 991), (523, 991, 1287, 986), (523, 986, 1286, 992), (524, 993, 1273, 961), (524, 961, 1274, 992), (524, 992, 1286, 985), (524, 985, 1285, 993), (525, 994, 1272, 960), (525, 960, 1273, 993), (525, 993, 1285, 984), (525, 984, 1284, 994), (526, 995, 1271, 959), (526, 959, 1272, 994), (526, 994, 1284, 983), (526, 983, 1283, 995), (527, 996, 1270, 958), (527, 958, 1271, 995), (527, 995, 1283, 982), (527, 982, 1282, 996), (528, 997, 1269, 957), (528, 957, 1270, 996), (528, 996, 1282, 981), (528, 981, 1281, 997), (529, 998, 1268, 956), (529, 956, 1269, 997), (529, 997, 1281, 980), (529, 980, 1280, 998), (530, 999, 1267, 955), (530, 955, 1268, 998), (530, 998, 1280, 979), (530, 979, 1279, 999), (531, 1000, 1266, 954), (531, 954, 1267, 999), (531, 999, 1279, 978), (531, 978, 1278, 1000), (532, 990, 1265, 953), (532, 953, 1266, 1000), (532, 1000, 1278, 977), (532, 977, 1277, 990), (533, 1001, 1288, 988), (533, 988, 1277, 1002), (1544, 1013, 1300, 1561), (534, 1003, 1287, 987), (534, 987, 1288, 1001), (1545, 1024, 1289, 1562), (1558, 1299, 1013, 1544), (535, 1004, 1286, 986), (535, 986, 1287, 1003), (1546, 1023, 1290, 1557), (1561, 1545, 534, 1001), (536, 1005, 1285, 985), (536, 985, 1286, 1004), (1547, 1014, 1291, 1563), (1562, 1546, 535, 1003), (537, 1006, 1284, 984), (537, 984, 1285, 1005), (1548, 1022, 1292, 1556), (1557, 1547, 536, 1004), (538, 1007, 1283, 983), (538, 983, 1284, 1006), (1549, 1015, 1293, 1560), (1563, 1548, 537, 1005), (539, 1008, 1282, 982), (539, 982, 1283, 1007), (1550, 1021, 1294, 1559), (1556, 1549, 538, 1006), (540, 1009, 1281, 981), (540, 981, 1282, 1008), (1551, 1016, 1295, 1555), (1560, 1550, 539, 1007), (541, 1010, 1280, 980), (541, 980, 1281, 1009), (1543, 1020, 1296, 1564), (1559, 1551, 540, 1008), (542, 1011, 1279, 979), (542, 979, 1280, 1010), (1552, 1017, 1297, 1565), (1555, 1543, 541, 1009), (543, 1012, 1278, 978), (543, 978, 1279, 1011), (1553, 1019, 1298, 1566), (1564, 1552, 542, 1010), (544, 1002, 1277, 977), (544, 977, 1278, 1012), (1554, 1018, 1299, 1558), (1565, 1553, 543, 1011), (1566, 1554, 544, 1012), (1338, 1205, 892, 1325), (916, 1397, 1421, 1240), (1423, 1241, 928, 1398), (1242, 917, 1419, 1444), (1243, 918, 1417, 1442), (1244, 919, 1415, 1440), (1419, 917, 1241, 1423), (1245, 920, 1413, 1438), (1417, 918, 1242, 1444), (1246, 921, 1411, 1436), (1415, 919, 1243, 1442), (1247, 922, 1409, 1434), (1413, 920, 1244, 1440), (1248, 923, 1407, 1432), (1411, 921, 1245, 1438), (1249, 924, 1405, 1430), (1409, 922, 1246, 1436), (1250, 925, 1403, 1428), (1407, 923, 1247, 1434), (1251, 926, 1401, 1426), (1405, 924, 1248, 1432), (1252, 927, 1399, 1422), (1403, 925, 1249, 1430), (1399, 927, 1251, 1426), (1401, 926, 1250, 1428), (893, 1312, 1314, 1217), (894, 1311, 1324, 1218), (1230, 905, 1312, 1324), (895, 1310, 1323, 1219), (1231, 906, 1311, 1323), (896, 1309, 1322, 1220), (1232, 907, 1310, 1322), (897, 1308, 1321, 1221), (1233, 908, 1309, 1321), (898, 1307, 1320, 1222), (1234, 909, 1308, 1320), (899, 1306, 1319, 1223), (1235, 910, 1307, 1319), (900, 1305, 1318, 1224), (1236, 911, 1306, 1318), (901, 1304, 1317, 1225), (1237, 912, 1305, 1317), (902, 1303, 1316, 1226), (1238, 913, 1304, 1316), (903, 1302, 1315, 1227), (1239, 914, 1303, 1315), (904, 1301, 1313, 1228), (1240, 915, 1302, 1313), (1217, 1314, 1301, 904), (1073, 1338, 1325, 639), (628, 1336, 1338, 1073), (629, 1335, 1348, 1074), (1206, 881, 1336, 1348), (630, 1334, 1347, 1075), (1207, 882, 1335, 1347), (631, 1333, 1346, 1076), (1208, 883, 1334, 1346), (632, 1332, 1345, 1077), (1209, 884, 1333, 1345), (633, 1331, 1344, 1078), (1210, 885, 1332, 1344), (634, 1330, 1343, 1079), (1211, 886, 1331, 1343), (635, 1329, 1342, 1080), (1212, 887, 1330, 1342), (636, 1328, 1341, 1081), (1213, 888, 1329, 1341), (637, 1327, 1340, 1082), (1214, 889, 1328, 1340), (638, 1326, 1339, 1083), (1215, 890, 1327, 1339), (639, 1325, 1337, 1084), (1216, 891, 1326, 1337), (1395, 1360, 1362, 1396), (1394, 1359, 1372, 1383), (1218, 893, 1360, 1372), (1393, 1358, 1371, 1382), (1219, 894, 1359, 1371), (1392, 1357, 1370, 1381), (1220, 895, 1358, 1370), (1391, 1356, 1369, 1380), (1221, 896, 1357, 1369), (1390, 1355, 1368, 1379), (1222, 897, 1356, 1368), (1389, 1354, 1367, 1378), (1223, 898, 1355, 1367), (1388, 1353, 1366, 1377), (1224, 899, 1354, 1366), (1387, 1352, 1365, 1376), (1225, 900, 1353, 1365), (1386, 1351, 1364, 1375), (1226, 901, 1352, 1364), (1385, 1350, 1363, 1374), (1227, 902, 1351, 1363), (1384, 1349, 1361, 1373), (1228, 903, 1350, 1361), (1396, 1362, 1349, 1384), (1205, 1396, 1384, 892), (892, 1384, 1373, 1216), (891, 1385, 1374, 1215), (890, 1386, 1375, 1214), (889, 1387, 1376, 1213), (888, 1388, 1377, 1212), (887, 1389, 1378, 1211), (886, 1390, 1379, 1210), (885, 1391, 1380, 1209), (884, 1392, 1381, 1208), (883, 1393, 1382, 1207), (882, 1394, 1383, 1206), (881, 1395, 1396, 1205), (1372, 1360, 1395, 1383), (1371, 1359, 1394, 1382), (1370, 1358, 1393, 1381), (1369, 1357, 1392, 1380), (1368, 1356, 1391, 1379), (1367, 1355, 1390, 1378), (1366, 1354, 1389, 1377), (1365, 1353, 1388, 1376), (1364, 1352, 1387, 1375), (1363, 1351, 1386, 1374), (1361, 1350, 1385, 1373), (1423, 1398, 1397, 1424), (1419, 1423, 1424, 1420), (1417, 1444, 1443, 1418), (1420, 1443, 1444, 1419), (1415, 1442, 1441, 1416), (1418, 1441, 1442, 1417), (1413, 1440, 1439, 1414), (1416, 1439, 1440, 1415), (1411, 1438, 1437, 1412), (1414, 1437, 1438, 1413), (1409, 1436, 1435, 1410), (1412, 1435, 1436, 1411), (1407, 1434, 1433, 1408), (1410, 1433, 1434, 1409), (1405, 1432, 1431, 1406), (1408, 1431, 1432, 1407), (1403, 1430, 1429, 1404), (1406, 1429, 1430, 1405), (1401, 1428, 1427, 1402), (1404, 1427, 1428, 1403), (1399, 1426, 1425, 1400), (1402, 1425, 1426, 1401), (1398, 1422, 1421, 1397), (1400, 1421, 1422, 1399), (1398, 928, 1252, 1422), (1022, 1291, 1459, 1454), (1297, 1017, 1449, 1465), (1021, 1293, 1461, 1453), (1295, 1016, 1448, 1463), (1293, 1015, 1447, 1461), (1020, 1295, 1463, 1452), (1289, 1024, 1456, 1457), (1291, 1014, 1446, 1459), (1019, 1297, 1465, 1451), (1290, 1023, 1455, 1458), (1300, 1013, 1445, 1468), (1299, 1018, 1450, 1467), (1292, 1022, 1454, 1460), (1294, 1021, 1453, 1462), (1017, 1296, 1464, 1449), (1016, 1294, 1462, 1448), (1296, 1020, 1452, 1464), (1015, 1292, 1460, 1447), (1298, 1019, 1451, 1466), (1024, 1300, 1468, 1456), (1014, 1290, 1458, 1446), (1023, 1289, 1457, 1455), (1013, 1299, 1467, 1445), (1018, 1298, 1466, 1450), (1459, 1446, 1470, 1483), (1452, 1463, 1487, 1476), (1457, 1456, 1480, 1481), (1468, 1445, 1469, 1492), (1451, 1465, 1489, 1475), (1458, 1455, 1479, 1482), (1450, 1466, 1490, 1474), (1460, 1454, 1478, 1484), (1488, 1476, 1514, 1515), (1462, 1453, 1477, 1486), (1448, 1462, 1486, 1472), (1447, 1460, 1484, 1471), (1464, 1452, 1476, 1488), (1446, 1458, 1482, 1470), (1466, 1451, 1475, 1490), (1456, 1468, 1492, 1480), (1445, 1467, 1491, 1469), (1467, 1450, 1474, 1491), (1455, 1457, 1481, 1479), (1465, 1449, 1473, 1489), (1454, 1459, 1483, 1478), (1463, 1448, 1472, 1487), (1453, 1461, 1485, 1477), (1461, 1447, 1471, 1485), (1482, 1479, 1499, 1500), (1478, 1483, 1505, 1506), (1470, 1482, 1500, 1504), (1483, 1470, 1504, 1505), (1484, 1478, 1506, 1507), (1471, 1484, 1507, 1508), (1485, 1471, 1508, 1509), (1477, 1485, 1509, 1510), (1486, 1477, 1510, 1511), (1472, 1486, 1511, 1512), (1487, 1472, 1512, 1513), (1476, 1487, 1513, 1514), (1473, 1449, 1464, 1488), (1488, 1515, 1493, 1473), (1520, 1501, 1588, 1589), (1498, 1499, 1582, 1581), (1499, 1498, 1504, 1500), (1514, 1494, 1493, 1515), (1531, 1539, 1509, 1535), (1536, 1532, 1531, 1535), (1540, 1512, 1511, 1539), (1541, 1513, 1512, 1540), (1537, 1533, 1532, 1536), (1542, 1541, 1533, 1534), (1538, 1537, 1505, 1504), (1495, 1494, 1514, 1542), (1496, 1502, 1534, 1538), (1534, 1533, 1537, 1538), (1505, 1537, 1536, 1506), (1506, 1536, 1535, 1507), (1498, 1496, 1538, 1504), (1514, 1513, 1541, 1542), (1533, 1541, 1540, 1532), (1532, 1540, 1539, 1531), (1507, 1535, 1509, 1508), (1502, 1495, 1542, 1534), (1539, 1511, 1510, 1509), (1298, 1018, 1554, 1566), (1297, 1019, 1553, 1565), (544, 1554, 1558, 1002), (1296, 1017, 1552, 1564), (543, 1553, 1566, 1012), (1295, 1020, 1543, 1555), (542, 1552, 1565, 1011), (1294, 1016, 1551, 1559), (541, 1543, 1564, 1010), (1293, 1021, 1550, 1560), (540, 1551, 1555, 1009), (1292, 1015, 1549, 1556), (539, 1550, 1559, 1008), (1291, 1022, 1548, 1563), (538, 1549, 1560, 1007), (1290, 1014, 1547, 1557), (537, 1548, 1556, 1006), (1289, 1023, 1546, 1562), (536, 1547, 1563, 1005), (1300, 1024, 1545, 1561), (535, 1546, 1557, 1004), (1002, 1558, 1544, 533), (534, 1545, 1562, 1003), (533, 1544, 1561, 1001), (1503, 1523, 1568, 1567), (1522, 1503, 1567, 1569), (1501, 1520, 1571, 1570), (1521, 1497, 1573, 1572), (1497, 1522, 1569, 1573), (1520, 1516, 1574, 1571), (1516, 1521, 1572, 1574), (1519, 1517, 1576, 1575), (1523, 1518, 1577, 1568), (1518, 1519, 1575, 1577), (1525, 1524, 1578, 1579), (1528, 1527, 1580, 1581), (1517, 1529, 1582, 1576), (1526, 1525, 1579, 1583), (1530, 1526, 1583, 1584), (1527, 1530, 1584, 1580), (1524, 1501, 1570, 1578), (1529, 1528, 1581, 1582), (1647, 1653, 1654, 1648), (1525, 1526, 1601, 1597), (1523, 1503, 1585, 1586), (1527, 1528, 1599, 1598), (1519, 1518, 1595, 1593), (1517, 1519, 1593, 1594), (1501, 1524, 1596, 1588), (1516, 1520, 1589, 1592), (1497, 1521, 1590, 1591), (1526, 1530, 1602, 1601), (1503, 1522, 1587, 1585), (1529, 1517, 1594, 1600), (1524, 1525, 1597, 1596), (1528, 1529, 1600, 1599), (1518, 1523, 1586, 1595), (1521, 1516, 1592, 1590), (1522, 1497, 1591, 1587), (1530, 1527, 1598, 1602), (1603, 1604, 1586, 1585), (1605, 1603, 1585, 1587), (1606, 1607, 1589, 1588), (1608, 1609, 1591, 1590), (1609, 1605, 1587, 1591), (1607, 1610, 1592, 1589), (1610, 1608, 1590, 1592), (1611, 1612, 1594, 1593), (1604, 1613, 1595, 1586), (1613, 1611, 1593, 1595), (1615, 1614, 1596, 1597), (1617, 1616, 1598, 1599), (1612, 1618, 1600, 1594), (1619, 1615, 1597, 1601), (1620, 1619, 1601, 1602), (1616, 1620, 1602, 1598), (1614, 1606, 1588, 1596), (1618, 1617, 1599, 1600), (1621, 1622, 1604, 1603), (1623, 1621, 1603, 1605), (1624, 1625, 1607, 1606), (1626, 1627, 1609, 1608), (1627, 1623, 1605, 1609), (1625, 1628, 1610, 1607), (1628, 1626, 1608, 1610), (1629, 1630, 1612, 1611), (1622, 1631, 1613, 1604), (1631, 1629, 1611, 1613), (1633, 1632, 1614, 1615), (1635, 1634, 1616, 1617), (1630, 1636, 1618, 1612), (1637, 1633, 1615, 1619), (1638, 1637, 1619, 1620), (1634, 1638, 1620, 1616), (1632, 1624, 1606, 1614), (1636, 1635, 1617, 1618), (1649, 1652, 1653, 1647), (1651, 1643, 1642, 1650), (1655, 1646, 1643, 1651), (1645, 1644, 1646, 1655), (1639, 1641, 1656, 1652), (1641, 1645, 1655, 1656), (1640, 1639, 1652, 1649), (1639, 1640, 1622, 1621), (1641, 1639, 1621, 1623), (1642, 1643, 1625, 1624), (1644, 1645, 1627, 1626), (1645, 1641, 1623, 1627), (1643, 1646, 1628, 1625), (1646, 1644, 1626, 1628), (1647, 1648, 1630, 1629), (1640, 1649, 1631, 1622), (1649, 1647, 1629, 1631), (1651, 1650, 1632, 1633), (1653, 1652, 1634, 1635), (1648, 1654, 1636, 1630), (1655, 1651, 1633, 1637), (1656, 1655, 1637, 1638), (1652, 1656, 1638, 1634), (1650, 1642, 1624, 1632), (1654, 1653, 1635, 1636), (1580, 1584, 1692, 1688), (1491, 1474, 1659, 1666), (1492, 1469, 1657, 1667), (1571, 1574, 1682, 1679), (1496, 1498, 1672, 1671), (1495, 1502, 1674, 1670), (1576, 1582, 1690, 1684), (1498, 1581, 1689, 1672), (1570, 1571, 1679, 1678), (1473, 1493, 1668, 1658), (1494, 1495, 1670, 1669), (1577, 1575, 1683, 1685), (1480, 1492, 1667, 1662), (1578, 1570, 1678, 1686), (1475, 1489, 1664, 1660), (1499, 1479, 1661, 1673), (1574, 1572, 1680, 1682), (1502, 1496, 1671, 1674), (1489, 1473, 1658, 1664), (1583, 1579, 1687, 1691), (1572, 1573, 1681, 1680), (1582, 1499, 1673, 1690), (1481, 1480, 1662, 1663), (1579, 1578, 1686, 1687), (1567, 1568, 1676, 1675), (1490, 1475, 1660, 1665), (1575, 1576, 1684, 1683), (1479, 1481, 1663, 1661), (1474, 1490, 1665, 1659), (1584, 1583, 1691, 1692), (1469, 1491, 1666, 1657), (1573, 1569, 1677, 1681), (1581, 1580, 1688, 1689), (1493, 1494, 1669, 1668), (1569, 1567, 1675, 1677), (1568, 1577, 1685, 1676)])
me_circle_002.polygons.foreach_set('use_smooth', [True] * 1665)
_k = {(0, 66): 1.0, (0, 2): 1.0, (17, 21): 1.0, (21, 22): 1.0, (23, 94): 1.0, (22, 23): 1.0, (24, 96): 1.0, (22, 25): 1.0, (24, 25): 1.0, (26, 99): 1.0, (26, 27): 1.0, (25, 27): 1.0, (33, 109): 1.0, (33, 34): 1.0, (34, 39): 1.0, (35, 36): 1.0, (36, 37): 1.0, (37, 38): 1.0, (38, 115): 1.0, (39, 61): 1.0, (35, 40): 1.0, (41, 42): 1.0, (42, 43): 1.0, (43, 121): 1.0, (41, 44): 1.0, (44, 45): 1.0, (45, 124): 1.0, (47, 62): 1.0, (47, 49): 1.0, (48, 127): 1.0, (48, 49): 1.0, (21, 46): 1.0, (40, 61): 1.0, (46, 62): 1.0, (64, 66): 1.0, (64, 68): 1.0, (87, 91): 1.0, (91, 92): 1.0, (93, 94): 1.0, (92, 93): 1.0, (95, 96): 1.0, (92, 97): 1.0, (95, 97): 1.0, (98, 99): 1.0, (98, 100): 1.0, (97, 100): 1.0, (108, 109): 1.0, (108, 110): 1.0, (110, 116): 1.0, (111, 112): 1.0, (112, 113): 1.0, (113, 114): 1.0, (114, 115): 1.0, (116, 143): 1.0, (111, 117): 1.0, (118, 119): 1.0, (119, 120): 1.0, (120, 121): 1.0, (118, 122): 1.0, (122, 123): 1.0, (123, 124): 1.0, (126, 144): 1.0, (126, 129): 1.0, (127, 128): 1.0, (128, 129): 1.0, (91, 125): 1.0, (117, 143): 1.0, (125, 144): 1.0, (146, 212): 1.0, (146, 148): 1.0, (163, 167): 1.0, (167, 168): 1.0, (169, 240): 1.0, (168, 169): 1.0, (170, 242): 1.0, (168, 171): 1.0, (170, 171): 1.0, (172, 245): 1.0, (172, 173): 1.0, (171, 173): 1.0, (179, 255): 1.0, (179, 180): 1.0, (180, 185): 1.0, (181, 182): 1.0, (182, 183): 1.0, (183, 184): 1.0, (184, 261): 1.0, (185, 207): 1.0, (181, 186): 1.0, (187, 188): 1.0, (188, 189): 1.0, (189, 267): 1.0, (187, 190): 1.0, (190, 191): 1.0, (191, 270): 1.0, (193, 208): 1.0, (193, 195): 1.0, (194, 273): 1.0, (194, 195): 1.0, (167, 192): 1.0, (186, 207): 1.0, (192, 208): 1.0, (210, 212): 1.0, (210, 214): 1.0, (233, 237): 1.0, (237, 238): 1.0, (239, 240): 1.0, (238, 239): 1.0, (241, 242): 1.0, (238, 243): 1.0, (241, 243): 1.0, (244, 245): 1.0, (244, 246): 1.0, (243, 246): 1.0, (254, 255): 1.0, (254, 256): 1.0, (256, 262): 1.0, (257, 258): 1.0, (258, 259): 1.0, (259, 260): 1.0, (260, 261): 1.0, (262, 289): 1.0, (257, 263): 1.0, (264, 265): 1.0, (265, 266): 1.0, (266, 267): 1.0, (264, 268): 1.0, (268, 269): 1.0, (269, 270): 1.0, (272, 290): 1.0, (272, 275): 1.0, (273, 274): 1.0, (274, 275): 1.0, (237, 271): 1.0, (263, 289): 1.0, (271, 290): 1.0, (1013, 1299): 1.0, (1013, 1300): 1.0, (1014, 1290): 1.0, (1014, 1291): 1.0, (1015, 1292): 1.0, (1015, 1293): 1.0, (1016, 1294): 1.0, (1016, 1295): 1.0, (1017, 1296): 1.0, (1017, 1297): 1.0, (1018, 1298): 1.0, (1018, 1299): 1.0, (1019, 1297): 1.0, (1019, 1298): 1.0, (1020, 1295): 1.0, (1020, 1296): 1.0, (1021, 1293): 1.0, (1021, 1294): 1.0, (1022, 1291): 1.0, (1022, 1292): 1.0, (1023, 1289): 1.0, (1023, 1290): 1.0, (1024, 1300): 1.0, (1024, 1289): 1.0, (1445, 1467): 1.0, (1445, 1468): 1.0, (1446, 1458): 1.0, (1446, 1459): 1.0, (1447, 1460): 1.0, (1447, 1461): 1.0, (1448, 1462): 1.0, (1448, 1463): 1.0, (1449, 1464): 1.0, (1449, 1465): 1.0, (1450, 1466): 1.0, (1450, 1467): 1.0, (1451, 1465): 1.0, (1451, 1466): 1.0, (1452, 1463): 1.0, (1452, 1464): 1.0, (1453, 1461): 1.0, (1453, 1462): 1.0, (1454, 1459): 1.0, (1454, 1460): 1.0, (1455, 1457): 1.0, (1455, 1458): 1.0, (1456, 1468): 1.0, (1456, 1457): 1.0, (1503, 1523): 0.93725, (1503, 1522): 0.93725, (1501, 1520): 0.93725, (1497, 1521): 0.93725, (1497, 1522): 0.93725, (1516, 1520): 0.93725, (1516, 1521): 0.93725, (1517, 1519): 0.93725, (1518, 1523): 0.93725, (1518, 1519): 0.93725, (1524, 1525): 0.93725, (1527, 1528): 0.93725, (1517, 1529): 0.93725, (1525, 1526): 0.93725, (1526, 1530): 0.93725, (1527, 1530): 0.93725, (1501, 1524): 0.93725, (1528, 1529): 0.93725, (1585, 1586): 0.93725, (1585, 1587): 0.93725, (1588, 1589): 0.93725, (1590, 1591): 0.93725, (1587, 1591): 0.93725, (1589, 1592): 0.93725, (1590, 1592): 0.93725, (1593, 1594): 0.93725, (1586, 1595): 0.93725, (1593, 1595): 0.93725, (1596, 1597): 0.93725, (1598, 1599): 0.93725, (1594, 1600): 0.93725, (1597, 1601): 0.93725, (1601, 1602): 0.93725, (1598, 1602): 0.93725, (1588, 1596): 0.93725, (1599, 1600): 0.93725, (1621, 1622): 1.0, (1621, 1623): 1.0, (1624, 1625): 1.0, (1626, 1627): 1.0, (1623, 1627): 1.0, (1625, 1628): 1.0, (1626, 1628): 1.0, (1629, 1630): 1.0, (1622, 1631): 1.0, (1629, 1631): 1.0, (1632, 1633): 1.0, (1634, 1635): 1.0, (1630, 1636): 1.0, (1633, 1637): 1.0, (1637, 1638): 1.0, (1634, 1638): 1.0, (1624, 1632): 1.0, (1635, 1636): 1.0, (1639, 1640): 1.0, (1639, 1641): 1.0, (1642, 1643): 1.0, (1644, 1645): 1.0, (1641, 1645): 1.0, (1643, 1646): 1.0, (1644, 1646): 1.0, (1647, 1648): 1.0, (1640, 1649): 1.0, (1647, 1649): 1.0, (1650, 1651): 1.0, (1652, 1653): 1.0, (1648, 1654): 1.0, (1651, 1655): 1.0, (1655, 1656): 1.0, (1652, 1656): 1.0, (1642, 1650): 1.0, (1653, 1654): 1.0}
me_circle_002.attributes.new('crease_edge', 'FLOAT', 'EDGE').data.foreach_set('value', [_k.get((min(e.vertices), max(e.vertices)), 0.0) for e in me_circle_002.edges])
me_circle_002.materials.append(mat_clay)
me_circle_002.use_remesh_preserve_volume = False
me_circle_002.use_remesh_preserve_attributes = False
me_circle_002.use_mirror_vertex_groups = False
me_circle_002.update()

# ---- curves / text
cu_b_zier___c_rculo = bpy.data.curves.new('Bézier - Círculo', 'CURVE')
cu_b_zier___c_rculo.dimensions = '3D'
_sp = cu_b_zier___c_rculo.splines.new('BEZIER'); _sp.bezier_points.add(3)
_sp.bezier_points.foreach_set('co', [-1.0, 0.0, 0.0, 0.0, 1.0, 0.0, 1.0, 0.0, 0.0, 0.0, -1.0, 0.0])
_sp.bezier_points.foreach_set('handle_left', [-1.0, -0.5521, 0.0, -0.5521, 1.0, 0.0, 1.0, 0.5521, 0.0, 0.5521, -1.0, 0.0])
_sp.bezier_points.foreach_set('handle_right', [-1.0, 0.5521, 0.0, 0.5521, 1.0, 0.0, 1.0, -0.5521, 0.0, -0.5521, -1.0, 0.0])
for _p, _l, _r in zip(_sp.bezier_points, ['AUTO', 'AUTO', 'AUTO', 'AUTO'], ['AUTO', 'AUTO', 'AUTO', 'AUTO']): _p.handle_left_type = _l; _p.handle_right_type = _r
_sp.order_u = 0
_sp.order_v = 0
_sp.use_cyclic_u = True
_sp.use_smooth = False
cu_b_zier___c_rculo.path_duration = 72
cu_b_zier___c_rculo.use_path = True
cu_b_zier___c_rculo.use_path_follow = True
cu_b_zier___c_rculo.use_path_clamp = True
cu_b_zier___c_rculo.bevel_resolution = 0
cu_b_zier___c_rculo.eval_time = -0.02477
cu_b_zier___c_rculo.fill_mode = 'HALF'

# ---- objects
ob_b_zier___c_rculo = bpy.data.objects.new('Bézier - Círculo', cu_b_zier___c_rculo)
ob_c_mera = bpy.data.objects.new('Câmera', cam_c_mera)
ob_cylinder = bpy.data.objects.new('Cylinder', me_cylinder)
ob_lamp = bpy.data.objects.new('Lamp', light_lamp)
ob_beverage_can = bpy.data.objects.new('Beverage Can', me_circle_002)

# ---- transforms, parenting, visibility, modifiers, constraints
ob_b_zier___c_rculo.location = (-0.09222, -0.01284, 3.812)
ob_b_zier___c_rculo.scale = (4.914, 4.914, 4.914)
ob_b_zier___c_rculo.lineart.crease_threshold = 0.0
ob_c_mera.location = (-0.001679, 0.01268, 0.04506)
ob_c_mera.rotation_euler = (7.281, -0.01853, -1.548)
ob_c_mera.lineart.crease_threshold = 0.0
_c = ob_c_mera.constraints.new('FOLLOW_PATH'); _c.name = 'Constante'
_c.target = ob_b_zier___c_rculo
_c.use_curve_follow = True
ob_cylinder.location = (-0.1515, -0.02174, -0.1269)
ob_cylinder.scale = (2.0, 2.0, 0.45)
ob_cylinder.lineart.crease_threshold = 0.0
ob_lamp.location = (-0.2103, 0.1789, 5.885)
ob_lamp.rotation_euler = (0.6503, 0.05522, 1.866)
ob_lamp.lock_rotations_4d = False
ob_lamp.empty_display_type = 'ARROWS'
ob_lamp.color = (0.0, 0.0, 0.0, 0.0)
ob_lamp.lineart.crease_threshold = 0.0
ob_beverage_can.location = (-0.1807, -0.06258, 0.3206)
ob_beverage_can.rotation_euler = (0.0, -0.0, -2.057)
ob_beverage_can.scale = (1.315, 1.315, 1.315)
ob_beverage_can.lineart.crease_threshold = 0.0
_m = ob_beverage_can.modifiers.new('Subsurf', 'SUBSURF')
_m.uv_smooth = 'PRESERVE_CORNERS'
_m.quality = 2
_m.levels = 2

# ---- collection membership
col_collection_1.objects.link(ob_b_zier___c_rculo)
col_collection_1.objects.link(ob_c_mera)
col_collection_1.objects.link(ob_cylinder)
col_collection_1.objects.link(ob_lamp)
col_collection_1.objects.link(ob_beverage_can)

# ---- scene / render settings (as saved in the file)
scene.camera = ob_c_mera
scene.frame_start = 1; scene.frame_end = 72; scene.frame_set(3)
scene.render.engine = 'BLENDER_EEVEE_NEXT'
scene.render.resolution_percentage = 50
scene.render.dither_intensity = 0.0
scene.cycles.use_denoising = False
scene.cycles.samples = 10
scene.cycles.sampling_pattern = 'TABULATED_SOBOL'
scene.cycles.light_sampling_threshold = 0.0
scene.cycles.use_adaptive_sampling = False
scene.cycles.use_light_tree = False
scene.cycles.blur_glossy = 0.0
scene.cycles.pixel_filter_type = 'GAUSSIAN'
scene.cycles.sample_clamp_indirect = 0.0
scene.view_settings.view_transform = 'Standard'
bpy.context.view_layer.update()
